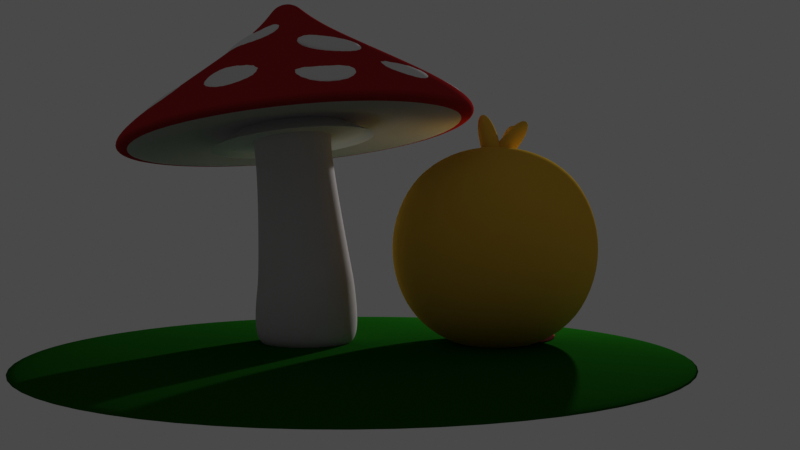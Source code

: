 # Source: Billy_and_Mushrooms.blend  (saved by Blender 3.6.11; exported with 4.5.12 LTS)
import bpy
from mathutils import Matrix  # noqa: F401  (used for matrix-valued properties, if any)

bpy.ops.wm.read_factory_settings(use_empty=True)
scene = bpy.context.scene
scene.name = 'Scene'

# ---- collections
col_collection = bpy.data.collections.new('Collection'); scene.collection.children.link(col_collection)
col_billy = bpy.data.collections.new('Billy'); scene.collection.children.link(col_billy)
col_mushroom = bpy.data.collections.new('Mushroom'); scene.collection.children.link(col_mushroom)
col_grass = bpy.data.collections.new('Grass'); scene.collection.children.link(col_grass)

# ---- materials (node trees are filled in below, after node groups)
mat_body_character = bpy.data.materials.new('body_character')
mat_body_character.diffuse_color = (0.8, 0.4883, 0.0536, 1.0)
mat_eyeball = bpy.data.materials.new('EYEball ')
mat_eyeball.diffuse_color = (1.0, 1.0, 1.0, 1.0)
mat_pupil = bpy.data.materials.new('PUpil')
mat_pupil.diffuse_color = (0.02365, 0.02365, 0.02365, 1.0)
mat_beak = bpy.data.materials.new('beak')
mat_beak.diffuse_color = (0.8, 0.3802, 0.04761, 1.0)
mat_foot_001 = bpy.data.materials.new('foot.001')
mat_foot_001.diffuse_color = (0.8, 0.1304, 0.1648, 1.0)
mat_feet = bpy.data.materials.new('Feet')
mat_feet.diffuse_color = (0.5926, 0.5678, 0.5863, 1.0)
mat_headhat = bpy.data.materials.new('headhat')
mat_headhat.diffuse_color = (0.448, 0.02393, 0.0263, 1.0)
mat_point = bpy.data.materials.new('Point')
mat_001 = bpy.data.materials.new('Материал.001')
mat_001.diffuse_color = (0.008496, 0.09084, 0.005402, 1.0)

# ---- material node trees

# ---- world
world_world = bpy.data.worlds.new('World'); scene.world = world_world
world_world.use_nodes = True; world_world.node_tree.nodes.clear()
_N = world_world.node_tree.nodes; _L = world_world.node_tree.links
n0 = _N.new('ShaderNodeOutputWorld'); n0.name = 'World Output'; n0.location = (300, 300)
n1 = _N.new('ShaderNodeBackground'); n1.name = 'Background'; n1.location = (10, 300)
n1.inputs[0].default_value = (0.05088, 0.05088, 0.05088, 1.0)
_L.new(n1.outputs[0], n0.inputs[0])
n0.is_active_output = True
world_world.color = (0.05088, 0.05088, 0.05088)
world_world.use_sun_shadow = False
world_world.sun_shadow_jitter_overblur = 0.0

# ---- cameras
cam_camera = bpy.data.cameras.new('Camera')
cam_camera.clip_end = 100.0
cam_camera.ortho_scale = 7.314

# ---- lights
light_light = bpy.data.lights.new('Light', 'POINT')
light_light.transmission_factor = 0.0
light_light.energy = 1000.0
light_light.shadow_soft_size = 0.1
light_light.shadow_maximum_resolution = 0.006
light_light.use_absolute_resolution = True

# ---- meshes
me_x = bpy.data.meshes.new('Куб')
me_x.from_pydata([(-1.0, -1.0, -1.0), (-1.0, -1.0, 1.0), (-1.0, 1.0, -1.0), (-1.0, 1.0, 1.0), (1.0, -1.0, -1.0), (1.0, -1.0, 1.0), (1.0, 1.0, -1.0), (1.0, 1.0, 1.0)], [], [(0, 1, 3, 2), (2, 3, 7, 6), (6, 7, 5, 4), (4, 5, 1, 0), (2, 6, 4, 0), (7, 3, 1, 5)])
me_x.polygons.foreach_set('use_smooth', [True] * 6)
_uv = me_x.uv_layers.new(name='UVКарта')
_uv.uv.foreach_set('vector', [0.375, 0.0, 0.625, 0.0, 0.625, 0.25, 0.375, 0.25, 0.375, 0.25, 0.625, 0.25, 0.625, 0.5, 0.375, 0.5, 0.375, 0.5, 0.625, 0.5, 0.625, 0.75, 0.375, 0.75, 0.375, 0.75, 0.625, 0.75, 0.625, 1.0, 0.375, 1.0, 0.125, 0.5, 0.375, 0.5, 0.375, 0.75, 0.125, 0.75, 0.625, 0.5, 0.875, 0.5, 0.875, 0.75, 0.625, 0.75])
me_x.materials.append(mat_body_character)
me_x.update()
me_eyes = bpy.data.meshes.new('Eyes')
me_eyes.from_pydata([(0.0, 0.2956, 0.1225), (0.0, 0.32, 0.0), (0.0, 0.2956, -0.1225), (0.0, 0.1225, -0.2956), (0.04686, 0.1131, 0.2956), (0.08659, 0.2091, 0.2263), (0.1131, 0.2731, 0.1225), (0.1225, 0.2956, 0.0), (0.1131, 0.2731, -0.1225), (0.08659, 0.2091, -0.2263), (0.04686, 0.1131, -0.2956), (0.08659, 0.08659, 0.2956), (0.16, 0.16, 0.2263), (0.2091, 0.2091, 0.1225), (0.2263, 0.2263, 0.0), (0.2091, 0.2091, -0.1225), (0.16, 0.16, -0.2263), (0.08659, 0.08659, -0.2956), (0.1131, 0.04686, 0.2956), (0.2091, 0.08659, 0.2263), (0.2731, 0.1131, 0.1225), (0.2956, 0.1225, 0.0), (0.2731, 0.1131, -0.1225), (0.2091, 0.08659, -0.2263), (0.1131, 0.04686, -0.2956), (0.1225, -3.725e-09, 0.2956), (0.2263, -2.98e-08, 0.2263), (0.2956, -2.235e-08, 0.1225), (0.32, -2.98e-08, 0.0), (0.2956, -2.235e-08, -0.1225), (0.2263, -2.98e-08, -0.2263), (0.1225, -3.725e-09, -0.2956), (0.1131, -0.04686, 0.2956), (0.2091, -0.08659, 0.2263), (0.2731, -0.1131, 0.1225), (0.2956, -0.1225, 0.0), (0.2731, -0.1131, -0.1225), (0.2091, -0.08659, -0.2263), (0.1131, -0.04686, -0.2956), (0.08659, -0.08659, 0.2956), (0.16, -0.16, 0.2263), (0.2091, -0.2091, 0.1225), (0.2263, -0.2263, 0.0), (0.2091, -0.2091, -0.1225), (0.16, -0.16, -0.2263), (0.08659, -0.08659, -0.2956), (0.04686, -0.1131, 0.2956), (0.08659, -0.2091, 0.2263), (0.1131, -0.2731, 0.1225), (0.1225, -0.2956, 0.0), (0.1131, -0.2731, -0.1225), (0.08659, -0.2091, -0.2263), (0.04686, -0.1131, -0.2956), (-1.863e-08, -0.1225, 0.2956), (-5.96e-08, -0.2263, 0.2263), (-5.215e-08, -0.2956, 0.1225), (-6.706e-08, -0.32, 0.0), (-5.215e-08, -0.2956, -0.1225), (-5.96e-08, -0.2263, -0.2263), (-1.863e-08, -0.1225, -0.2956), (0.0, 0.0, -0.32), (0.0, 0.0, 0.32), (-0.04686, -0.1131, 0.2956), (-0.08659, -0.209, 0.2263), (-0.1131, -0.2731, 0.1225), (-0.1225, -0.2956, 0.0), (-0.1131, -0.2731, -0.1225), (-0.08659, -0.209, -0.2263), (-0.04686, -0.1131, -0.2956), (-0.08659, -0.08659, 0.2956), (-0.16, -0.16, 0.2263), (-0.2091, -0.2091, 0.1225), (-0.2263, -0.2263, 0.0), (-0.2091, -0.2091, -0.1225), (-0.16, -0.16, -0.2263), (-0.08659, -0.08659, -0.2956), (-0.1131, -0.04686, 0.2956), (-0.2091, -0.08659, 0.2263), (-0.2731, -0.1131, 0.1225), (-0.2956, -0.1225, 0.0), (-0.2731, -0.1131, -0.1225), (-0.2091, -0.08659, -0.2263), (-0.1131, -0.04686, -0.2956), (-0.1225, 2.98e-08, 0.2956), (-0.2263, 9.686e-08, 0.2263), (-0.2956, 8.941e-08, 0.1225), (-0.32, 9.686e-08, 0.0), (-0.2956, 8.941e-08, -0.1225), (-0.2263, 9.686e-08, -0.2263), (-0.1225, 2.98e-08, -0.2956), (-0.1131, 0.04686, 0.2956), (-0.209, 0.08659, 0.2263), (-0.2731, 0.1131, 0.1225), (-0.2956, 0.1225, 0.0), (-0.2731, 0.1131, -0.1225), (-0.209, 0.08659, -0.2263), (-0.1131, 0.04686, -0.2956), (-0.08659, 0.08659, 0.2956), (-0.16, 0.16, 0.2263), (-0.2091, 0.2091, 0.1225), (-0.2263, 0.2263, 0.0), (-0.2091, 0.2091, -0.1225), (-0.16, 0.16, -0.2263), (-0.08659, 0.08659, -0.2956), (-0.04686, 0.1131, 0.2956), (-0.08659, 0.209, 0.2263), (-0.1131, 0.2731, 0.1225), (-0.1225, 0.2956, 0.0), (-0.1131, 0.2731, -0.1225), (-0.08659, 0.209, -0.2263), (-0.04686, 0.1131, -0.2956), (3.725e-08, 0.1225, 0.2956), (1.118e-07, 0.2263, 0.2263), (1.118e-07, 0.2263, -0.2263)], [], [(112, 111, 4, 5), (3, 113, 9, 10), (2, 1, 7, 8), (0, 112, 5, 6), (111, 61, 4), (60, 3, 10), (113, 2, 8, 9), (1, 0, 6, 7), (8, 7, 14, 15), (6, 5, 12, 13), (4, 61, 11), (60, 10, 17), (9, 8, 15, 16), (7, 6, 13, 14), (5, 4, 11, 12), (10, 9, 16, 17), (60, 17, 24), (16, 15, 22, 23), (14, 13, 20, 21), (12, 11, 18, 19), (17, 16, 23, 24), (15, 14, 21, 22), (13, 12, 19, 20), (11, 61, 18), (21, 20, 27, 28), (19, 18, 25, 26), (24, 23, 30, 31), (22, 21, 28, 29), (20, 19, 26, 27), (18, 61, 25), (60, 24, 31), (23, 22, 29, 30), (31, 30, 37, 38), (29, 28, 35, 36), (27, 26, 33, 34), (25, 61, 32), (60, 31, 38), (30, 29, 36, 37), (28, 27, 34, 35), (26, 25, 32, 33), (34, 33, 40, 41), (32, 61, 39), (60, 38, 45), (37, 36, 43, 44), (35, 34, 41, 42), (33, 32, 39, 40), (38, 37, 44, 45), (36, 35, 42, 43), (60, 45, 52), (44, 43, 50, 51), (42, 41, 48, 49), (40, 39, 46, 47), (45, 44, 51, 52), (43, 42, 49, 50), (41, 40, 47, 48), (39, 61, 46), (47, 46, 53, 54), (52, 51, 58, 59), (50, 49, 56, 57), (48, 47, 54, 55), (46, 61, 53), (60, 52, 59), (51, 50, 57, 58), (49, 48, 55, 56), (59, 58, 67, 68), (57, 56, 65, 66), (55, 54, 63, 64), (53, 61, 62), (60, 59, 68), (58, 57, 66, 67), (56, 55, 64, 65), (54, 53, 62, 63), (62, 61, 69), (60, 68, 75), (67, 66, 73, 74), (65, 64, 71, 72), (63, 62, 69, 70), (68, 67, 74, 75), (66, 65, 72, 73), (64, 63, 70, 71), (74, 73, 80, 81), (72, 71, 78, 79), (70, 69, 76, 77), (75, 74, 81, 82), (73, 72, 79, 80), (71, 70, 77, 78), (69, 61, 76), (60, 75, 82), (82, 81, 88, 89), (80, 79, 86, 87), (78, 77, 84, 85), (76, 61, 83), (60, 82, 89), (81, 80, 87, 88), (79, 78, 85, 86), (77, 76, 83, 84), (87, 86, 93, 94), (85, 84, 91, 92), (83, 61, 90), (60, 89, 96), (88, 87, 94, 95), (86, 85, 92, 93), (84, 83, 90, 91), (89, 88, 95, 96), (60, 96, 103), (95, 94, 101, 102), (93, 92, 99, 100), (91, 90, 97, 98), (96, 95, 102, 103), (94, 93, 100, 101), (92, 91, 98, 99), (90, 61, 97), (100, 99, 106, 107), (98, 97, 104, 105), (103, 102, 109, 110), (101, 100, 107, 108), (99, 98, 105, 106), (97, 61, 104), (60, 103, 110), (102, 101, 108, 109), (110, 109, 113, 3), (108, 107, 1, 2), (106, 105, 112, 0), (104, 61, 111), (60, 110, 3), (109, 108, 2, 113), (107, 106, 0, 1), (105, 104, 111, 112)])
me_eyes.polygons.foreach_set('use_smooth', [True] * 128)
me_eyes.polygons.foreach_set('material_index', [0, 0, 0, 0, 0, 1, 0, 0, 0, 0, 0, 1, 0, 0, 0, 0, 1, 0, 0, 0, 0, 0, 0, 0, 0, 0, 0, 0, 0, 0, 1, 0, 0, 0, 0, 0, 1, 0, 0, 0, 0, 0, 1, 0, 0, 0, 0, 0, 1, 0, 0, 0, 0, 0, 0, 0, 0, 0, 0, 0, 0, 1, 0, 0, 0, 0, 0, 0, 1, 0, 0, 0, 0, 1, 0, 0, 0, 0, 0, 0, 0, 0, 0, 0, 0, 0, 0, 1, 0, 0, 0, 0, 1, 0, 0, 0, 0, 0, 0, 1, 0, 0, 0, 0, 1, 0, 0, 0, 0, 0, 0, 0, 0, 0, 0, 0, 0, 0, 1, 0, 0, 0, 0, 0, 1, 0, 0, 0])
_uv = me_eyes.uv_layers.new(name='UVКарта')
_uv.uv.foreach_set('vector', [0.75, 0.75, 0.75, 0.875, 0.6875, 0.875, 0.6875, 0.75, 0.75, 0.125, 0.75, 0.25, 0.6875, 0.25, 0.6875, 0.125, 0.75, 0.375, 0.75, 0.5, 0.6875, 0.5, 0.6875, 0.375, 0.75, 0.625, 0.75, 0.75, 0.6875, 0.75, 0.6875, 0.625, 0.75, 0.875, 0.7188, 1.0, 0.6875, 0.875, 0.7188, 0.0, 0.75, 0.125, 0.6875, 0.125, 0.75, 0.25, 0.75, 0.375, 0.6875, 0.375, 0.6875, 0.25, 0.75, 0.5, 0.75, 0.625, 0.6875, 0.625, 0.6875, 0.5, 0.6875, 0.375, 0.6875, 0.5, 0.625, 0.5, 0.625, 0.375, 0.6875, 0.625, 0.6875, 0.75, 0.625, 0.75, 0.625, 0.625, 0.6875, 0.875, 0.6562, 1.0, 0.625, 0.875, 0.6562, 0.0, 0.6875, 0.125, 0.625, 0.125, 0.6875, 0.25, 0.6875, 0.375, 0.625, 0.375, 0.625, 0.25, 0.6875, 0.5, 0.6875, 0.625, 0.625, 0.625, 0.625, 0.5, 0.6875, 0.75, 0.6875, 0.875, 0.625, 0.875, 0.625, 0.75, 0.6875, 0.125, 0.6875, 0.25, 0.625, 0.25, 0.625, 0.125, 0.5938, 0.0, 0.625, 0.125, 0.5625, 0.125, 0.625, 0.25, 0.625, 0.375, 0.5625, 0.375, 0.5625, 0.25, 0.625, 0.5, 0.625, 0.625, 0.5625, 0.625, 0.5625, 0.5, 0.625, 0.75, 0.625, 0.875, 0.5625, 0.875, 0.5625, 0.75, 0.625, 0.125, 0.625, 0.25, 0.5625, 0.25, 0.5625, 0.125, 0.625, 0.375, 0.625, 0.5, 0.5625, 0.5, 0.5625, 0.375, 0.625, 0.625, 0.625, 0.75, 0.5625, 0.75, 0.5625, 0.625, 0.625, 0.875, 0.5938, 1.0, 0.5625, 0.875, 0.5625, 0.5, 0.5625, 0.625, 0.5, 0.625, 0.5, 0.5, 0.5625, 0.75, 0.5625, 0.875, 0.5, 0.875, 0.5, 0.75, 0.5625, 0.125, 0.5625, 0.25, 0.5, 0.25, 0.5, 0.125, 0.5625, 0.375, 0.5625, 0.5, 0.5, 0.5, 0.5, 0.375, 0.5625, 0.625, 0.5625, 0.75, 0.5, 0.75, 0.5, 0.625, 0.5625, 0.875, 0.5312, 1.0, 0.5, 0.875, 0.5312, 0.0, 0.5625, 0.125, 0.5, 0.125, 0.5625, 0.25, 0.5625, 0.375, 0.5, 0.375, 0.5, 0.25, 0.5, 0.125, 0.5, 0.25, 0.4375, 0.25, 0.4375, 0.125, 0.5, 0.375, 0.5, 0.5, 0.4375, 0.5, 0.4375, 0.375, 0.5, 0.625, 0.5, 0.75, 0.4375, 0.75, 0.4375, 0.625, 0.5, 0.875, 0.4688, 1.0, 0.4375, 0.875, 0.4688, 0.0, 0.5, 0.125, 0.4375, 0.125, 0.5, 0.25, 0.5, 0.375, 0.4375, 0.375, 0.4375, 0.25, 0.5, 0.5, 0.5, 0.625, 0.4375, 0.625, 0.4375, 0.5, 0.5, 0.75, 0.5, 0.875, 0.4375, 0.875, 0.4375, 0.75, 0.4375, 0.625, 0.4375, 0.75, 0.375, 0.75, 0.375, 0.625, 0.4375, 0.875, 0.4062, 1.0, 0.375, 0.875, 0.4062, 0.0, 0.4375, 0.125, 0.375, 0.125, 0.4375, 0.25, 0.4375, 0.375, 0.375, 0.375, 0.375, 0.25, 0.4375, 0.5, 0.4375, 0.625, 0.375, 0.625, 0.375, 0.5, 0.4375, 0.75, 0.4375, 0.875, 0.375, 0.875, 0.375, 0.75, 0.4375, 0.125, 0.4375, 0.25, 0.375, 0.25, 0.375, 0.125, 0.4375, 0.375, 0.4375, 0.5, 0.375, 0.5, 0.375, 0.375, 0.3438, 0.0, 0.375, 0.125, 0.3125, 0.125, 0.375, 0.25, 0.375, 0.375, 0.3125, 0.375, 0.3125, 0.25, 0.375, 0.5, 0.375, 0.625, 0.3125, 0.625, 0.3125, 0.5, 0.375, 0.75, 0.375, 0.875, 0.3125, 0.875, 0.3125, 0.75, 0.375, 0.125, 0.375, 0.25, 0.3125, 0.25, 0.3125, 0.125, 0.375, 0.375, 0.375, 0.5, 0.3125, 0.5, 0.3125, 0.375, 0.375, 0.625, 0.375, 0.75, 0.3125, 0.75, 0.3125, 0.625, 0.375, 0.875, 0.3438, 1.0, 0.3125, 0.875, 0.3125, 0.75, 0.3125, 0.875, 0.25, 0.875, 0.25, 0.75, 0.3125, 0.125, 0.3125, 0.25, 0.25, 0.25, 0.25, 0.125, 0.3125, 0.375, 0.3125, 0.5, 0.25, 0.5, 0.25, 0.375, 0.3125, 0.625, 0.3125, 0.75, 0.25, 0.75, 0.25, 0.625, 0.3125, 0.875, 0.2812, 1.0, 0.25, 0.875, 0.2812, 0.0, 0.3125, 0.125, 0.25, 0.125, 0.3125, 0.25, 0.3125, 0.375, 0.25, 0.375, 0.25, 0.25, 0.3125, 0.5, 0.3125, 0.625, 0.25, 0.625, 0.25, 0.5, 0.25, 0.125, 0.25, 0.25, 0.1875, 0.25, 0.1875, 0.125, 0.25, 0.375, 0.25, 0.5, 0.1875, 0.5, 0.1875, 0.375, 0.25, 0.625, 0.25, 0.75, 0.1875, 0.75, 0.1875, 0.625, 0.25, 0.875, 0.2188, 1.0, 0.1875, 0.875, 0.2188, 0.0, 0.25, 0.125, 0.1875, 0.125, 0.25, 0.25, 0.25, 0.375, 0.1875, 0.375, 0.1875, 0.25, 0.25, 0.5, 0.25, 0.625, 0.1875, 0.625, 0.1875, 0.5, 0.25, 0.75, 0.25, 0.875, 0.1875, 0.875, 0.1875, 0.75, 0.1875, 0.875, 0.1562, 1.0, 0.125, 0.875, 0.1562, 0.0, 0.1875, 0.125, 0.125, 0.125, 0.1875, 0.25, 0.1875, 0.375, 0.125, 0.375, 0.125, 0.25, 0.1875, 0.5, 0.1875, 0.625, 0.125, 0.625, 0.125, 0.5, 0.1875, 0.75, 0.1875, 0.875, 0.125, 0.875, 0.125, 0.75, 0.1875, 0.125, 0.1875, 0.25, 0.125, 0.25, 0.125, 0.125, 0.1875, 0.375, 0.1875, 0.5, 0.125, 0.5, 0.125, 0.375, 0.1875, 0.625, 0.1875, 0.75, 0.125, 0.75, 0.125, 0.625, 0.125, 0.25, 0.125, 0.375, 0.0625, 0.375, 0.0625, 0.25, 0.125, 0.5, 0.125, 0.625, 0.0625, 0.625, 0.0625, 0.5, 0.125, 0.75, 0.125, 0.875, 0.0625, 0.875, 0.0625, 0.75, 0.125, 0.125, 0.125, 0.25, 0.0625, 0.25, 0.0625, 0.125, 0.125, 0.375, 0.125, 0.5, 0.0625, 0.5, 0.0625, 0.375, 0.125, 0.625, 0.125, 0.75, 0.0625, 0.75, 0.0625, 0.625, 0.125, 0.875, 0.09375, 1.0, 0.0625, 0.875, 0.09375, 0.0, 0.125, 0.125, 0.0625, 0.125, 0.0625, 0.125, 0.0625, 0.25, 0.0, 0.25, 0.0, 0.125, 0.0625, 0.375, 0.0625, 0.5, 0.0, 0.5, 0.0, 0.375, 0.0625, 0.625, 0.0625, 0.75, 0.0, 0.75, 0.0, 0.625, 0.0625, 0.875, 0.03125, 1.0, 0.0, 0.875, 0.03125, 0.0, 0.0625, 0.125, 0.0, 0.125, 0.0625, 0.25, 0.0625, 0.375, 0.0, 0.375, 0.0, 0.25, 0.0625, 0.5, 0.0625, 0.625, 0.0, 0.625, 0.0, 0.5, 0.0625, 0.75, 0.0625, 0.875, 0.0, 0.875, 0.0, 0.75, 1.0, 0.375, 1.0, 0.5, 0.9375, 0.5, 0.9375, 0.375, 1.0, 0.625, 1.0, 0.75, 0.9375, 0.75, 0.9375, 0.625, 1.0, 0.875, 0.9687, 1.0, 0.9375, 0.875, 0.9687, 0.0, 1.0, 0.125, 0.9375, 0.125, 1.0, 0.25, 1.0, 0.375, 0.9375, 0.375, 0.9375, 0.25, 1.0, 0.5, 1.0, 0.625, 0.9375, 0.625, 0.9375, 0.5, 1.0, 0.75, 1.0, 0.875, 0.9375, 0.875, 0.9375, 0.75, 1.0, 0.125, 1.0, 0.25, 0.9375, 0.25, 0.9375, 0.125, 0.9062, 0.0, 0.9375, 0.125, 0.875, 0.125, 0.9375, 0.25, 0.9375, 0.375, 0.875, 0.375, 0.875, 0.25, 0.9375, 0.5, 0.9375, 0.625, 0.875, 0.625, 0.875, 0.5, 0.9375, 0.75, 0.9375, 0.875, 0.875, 0.875, 0.875, 0.75, 0.9375, 0.125, 0.9375, 0.25, 0.875, 0.25, 0.875, 0.125, 0.9375, 0.375, 0.9375, 0.5, 0.875, 0.5, 0.875, 0.375, 0.9375, 0.625, 0.9375, 0.75, 0.875, 0.75, 0.875, 0.625, 0.9375, 0.875, 0.9062, 1.0, 0.875, 0.875, 0.875, 0.5, 0.875, 0.625, 0.8125, 0.625, 0.8125, 0.5, 0.875, 0.75, 0.875, 0.875, 0.8125, 0.875, 0.8125, 0.75, 0.875, 0.125, 0.875, 0.25, 0.8125, 0.25, 0.8125, 0.125, 0.875, 0.375, 0.875, 0.5, 0.8125, 0.5, 0.8125, 0.375, 0.875, 0.625, 0.875, 0.75, 0.8125, 0.75, 0.8125, 0.625, 0.875, 0.875, 0.8437, 1.0, 0.8125, 0.875, 0.8437, 0.0, 0.875, 0.125, 0.8125, 0.125, 0.875, 0.25, 0.875, 0.375, 0.8125, 0.375, 0.8125, 0.25, 0.8125, 0.125, 0.8125, 0.25, 0.75, 0.25, 0.75, 0.125, 0.8125, 0.375, 0.8125, 0.5, 0.75, 0.5, 0.75, 0.375, 0.8125, 0.625, 0.8125, 0.75, 0.75, 0.75, 0.75, 0.625, 0.8125, 0.875, 0.7812, 1.0, 0.75, 0.875, 0.7812, 0.0, 0.8125, 0.125, 0.75, 0.125, 0.8125, 0.25, 0.8125, 0.375, 0.75, 0.375, 0.75, 0.25, 0.8125, 0.5, 0.8125, 0.625, 0.75, 0.625, 0.75, 0.5, 0.8125, 0.75, 0.8125, 0.875, 0.75, 0.875, 0.75, 0.75])
me_eyes.materials.append(mat_eyeball)
me_eyes.materials.append(mat_pupil)
me_eyes.update()
me_001 = bpy.data.meshes.new('Куб.001')
me_001.from_pydata([(-1.0, -1.0, -1.0), (-1.0, -1.0, 1.0), (-1.0, 1.0, -1.0), (-1.0, 1.0, 1.0), (1.0, -1.0, -1.0), (1.0, -1.0, 1.0), (1.0, 1.0, -1.0), (1.0, 1.0, 1.0)], [], [(0, 1, 3, 2), (2, 3, 7, 6), (6, 7, 5, 4), (4, 5, 1, 0), (2, 6, 4, 0), (7, 3, 1, 5)])
me_001.polygons.foreach_set('use_smooth', [True] * 6)
_uv = me_001.uv_layers.new(name='UVКарта')
_uv.uv.foreach_set('vector', [0.375, 0.0, 0.625, 0.0, 0.625, 0.25, 0.375, 0.25, 0.375, 0.25, 0.625, 0.25, 0.625, 0.5, 0.375, 0.5, 0.375, 0.5, 0.625, 0.5, 0.625, 0.75, 0.375, 0.75, 0.375, 0.75, 0.625, 0.75, 0.625, 1.0, 0.375, 1.0, 0.125, 0.5, 0.375, 0.5, 0.375, 0.75, 0.125, 0.75, 0.625, 0.5, 0.875, 0.5, 0.875, 0.75, 0.625, 0.75])
me_001.materials.append(mat_beak)
me_001.update()
me_002 = bpy.data.meshes.new('Куб.002')
me_002.from_pydata([(-1.037, -1.061, -0.9019), (-1.062, -1.082, 0.8604), (-1.0, 1.0, -1.0), (-1.0, 1.0, 1.0), (1.0, -1.0, -1.0), (1.023, -1.024, 0.953), (1.015, 0.9873, -0.9401), (1.0, 1.0, 1.0)], [], [(0, 1, 3, 2), (2, 3, 7, 6), (6, 7, 5, 4), (4, 5, 1, 0), (2, 6, 4, 0), (7, 3, 1, 5)])
me_002.polygons.foreach_set('use_smooth', [True] * 6)
_uv = me_002.uv_layers.new(name='UVКарта')
_uv.uv.foreach_set('vector', [0.375, 0.0, 0.625, 0.0, 0.625, 0.25, 0.375, 0.25, 0.375, 0.25, 0.625, 0.25, 0.625, 0.5, 0.375, 0.5, 0.375, 0.5, 0.625, 0.5, 0.625, 0.75, 0.375, 0.75, 0.375, 0.75, 0.625, 0.75, 0.625, 1.0, 0.375, 1.0, 0.125, 0.5, 0.375, 0.5, 0.375, 0.75, 0.125, 0.75, 0.625, 0.5, 0.875, 0.5, 0.875, 0.75, 0.625, 0.75])
me_002.materials.append(mat_foot_001)
me_002.materials.append(None)
me_002.update()
me_004 = bpy.data.meshes.new('Куб.004')
me_004.from_pydata([(-1.0, -1.0, -1.0), (-1.0, -1.0, 1.0), (-1.0, 1.0, -1.0), (-1.0, 1.0, 1.0), (1.0, -1.0, -1.0), (1.0, -1.0, 1.0), (1.0, 1.0, -1.0), (1.0, 1.0, 1.0)], [], [(0, 1, 3, 2), (2, 3, 7, 6), (6, 7, 5, 4), (4, 5, 1, 0), (2, 6, 4, 0), (7, 3, 1, 5)])
me_004.polygons.foreach_set('use_smooth', [True] * 6)
_uv = me_004.uv_layers.new(name='UVКарта')
_uv.uv.foreach_set('vector', [0.375, 0.0, 0.625, 0.0, 0.625, 0.25, 0.375, 0.25, 0.375, 0.25, 0.625, 0.25, 0.625, 0.5, 0.375, 0.5, 0.375, 0.5, 0.625, 0.5, 0.625, 0.75, 0.375, 0.75, 0.375, 0.75, 0.625, 0.75, 0.625, 1.0, 0.375, 1.0, 0.125, 0.5, 0.375, 0.5, 0.375, 0.75, 0.125, 0.75, 0.625, 0.5, 0.875, 0.5, 0.875, 0.75, 0.625, 0.75])
me_004.materials.append(mat_body_character)
me_004.update()
me_006 = bpy.data.meshes.new('Куб.006')
me_006.from_pydata([(-1.0, -1.0, -1.0), (-1.0, -1.0, 1.0), (-1.0, 1.0, -1.0), (-1.0, 1.0, 1.0), (1.0, -1.0, -1.0), (1.0, -1.0, 1.0), (1.0, 1.0, -1.0), (1.0, 1.0, 1.0)], [], [(0, 1, 3, 2), (2, 3, 7, 6), (6, 7, 5, 4), (4, 5, 1, 0), (2, 6, 4, 0), (7, 3, 1, 5)])
me_006.polygons.foreach_set('use_smooth', [True] * 6)
_uv = me_006.uv_layers.new(name='UVКарта')
_uv.uv.foreach_set('vector', [0.375, 0.0, 0.625, 0.0, 0.625, 0.25, 0.375, 0.25, 0.375, 0.25, 0.625, 0.25, 0.625, 0.5, 0.375, 0.5, 0.375, 0.5, 0.625, 0.5, 0.625, 0.75, 0.375, 0.75, 0.375, 0.75, 0.625, 0.75, 0.625, 1.0, 0.375, 1.0, 0.125, 0.5, 0.375, 0.5, 0.375, 0.75, 0.125, 0.75, 0.625, 0.5, 0.875, 0.5, 0.875, 0.75, 0.625, 0.75])
me_006.materials.append(mat_body_character)
me_006.update()
me_007 = bpy.data.meshes.new('Куб.007')
me_007.from_pydata([(-1.0, -1.0, -1.0), (-1.0, -1.0, 1.0), (-1.0, 1.0, -1.0), (-1.0, 1.0, 1.0), (1.0, -1.0, -1.0), (1.0, -1.0, 1.0), (1.0, 1.0, -1.0), (1.0, 1.0, 1.0)], [], [(0, 1, 3, 2), (2, 3, 7, 6), (6, 7, 5, 4), (4, 5, 1, 0), (2, 6, 4, 0), (7, 3, 1, 5)])
me_007.polygons.foreach_set('use_smooth', [True] * 6)
_uv = me_007.uv_layers.new(name='UVКарта')
_uv.uv.foreach_set('vector', [0.375, 0.0, 0.625, 0.0, 0.625, 0.25, 0.375, 0.25, 0.375, 0.25, 0.625, 0.25, 0.625, 0.5, 0.375, 0.5, 0.375, 0.5, 0.625, 0.5, 0.625, 0.75, 0.375, 0.75, 0.375, 0.75, 0.625, 0.75, 0.625, 1.0, 0.375, 1.0, 0.125, 0.5, 0.375, 0.5, 0.375, 0.75, 0.125, 0.75, 0.625, 0.5, 0.875, 0.5, 0.875, 0.75, 0.625, 0.75])
me_007.materials.append(mat_body_character)
me_007.update()
me_001_1 = bpy.data.meshes.new('Окружность.001')
me_001_1.from_pydata([(0.0001741, 0.3545, 0.001016), (-0.3068, 0.1773, 0.001016), (-0.3068, -0.1772, 0.001016), (0.0001741, -0.3545, 0.001016), (0.3072, -0.1772, 0.001016), (0.3072, 0.1773, 0.001016), (-0.4707, 0.2743, 0.02917), (0.003762, 0.5465, 0.03529), (-0.4718, -0.2718, 0.02833), (0.001718, -0.5458, 0.03361), (0.4231, -0.2736, 0.03973), (0.4225, 0.2725, 0.04057), (-0.4006, 0.2558, 0.5758), (0.01671, 0.4816, 0.4993), (-0.419, -0.2257, 0.5745), (-0.01887, -0.4814, 0.4968), (0.4668, -0.2556, 0.4203), (0.4565, 0.2259, 0.4216), (-0.356, 0.2378, 0.5976), (0.03732, 0.4527, 0.5508), (-0.4529, -0.2126, 0.608), (0.03955, -0.4482, 0.5589), (0.4057, -0.2333, 0.497), (0.4182, 0.2172, 0.5005), (-0.1225, 0.1747, 1.784), (0.1871, 0.3438, 1.747), (-0.1476, -0.1799, 1.766), (0.2401, -0.3653, 1.727), (0.477, -0.1961, 1.704), (0.4868, 0.1584, 1.707), (-0.1729, 0.2355, 1.928), (0.2302, 0.4556, 1.878), (-0.1857, -0.2264, 1.926), (0.2045, -0.4681, 1.873), (0.6076, -0.2479, 1.822), (0.6205, 0.2139, 1.825), (-1.504, 0.9631, 1.927), (0.2221, 1.905, 1.662), (-1.554, -1.004, 1.911), (0.1224, -2.029, 1.629), (1.849, -1.086, 1.364), (1.899, 0.8808, 1.381), (-1.303, 0.8509, 2.193), (0.232, 1.702, 1.907), (-1.339, -0.9121, 2.183), (0.198, -1.753, 1.908), (1.578, -0.892, 1.681), (1.679, 0.7184, 1.652), (0.05479, 0.07111, 2.701), (0.2992, 0.1963, 2.65), (0.04829, -0.1894, 2.7), (0.3077, -0.3477, 2.625), (0.5813, -0.2196, 2.539), (0.5841, 0.04888, 2.558), (0.2314, -0.00433, 2.897), (0.3432, 0.05293, 2.874), (0.2284, -0.1235, 2.897), (0.3372, -0.1853, 2.873), (0.449, -0.1281, 2.85), (0.452, -0.008939, 2.85), (-0.3464, 0.2, 0.01513), (0.0, 0.4, 0.01513), (-0.3464, -0.2, 0.01513), (0.0, -0.4, 0.01513), (0.3464, -0.2, 0.01513), (0.3464, 0.2, 0.01513)], [], [(0, 5, 65, 61), (10, 11, 17, 16), (3, 4, 10, 9), (1, 2, 8, 6), (4, 5, 11, 10), (2, 3, 9, 8), (0, 1, 6, 7), (5, 0, 7, 11), (17, 13, 19, 23), (8, 9, 15, 14), (7, 6, 12, 13), (11, 7, 13, 17), (9, 10, 16, 15), (6, 8, 14, 12), (22, 23, 29, 28), (15, 16, 22, 21), (12, 14, 20, 18), (16, 17, 23, 22), (14, 15, 21, 20), (13, 12, 18, 19), (28, 29, 35, 34), (20, 21, 27, 26), (19, 18, 24, 25), (23, 19, 25, 29), (21, 22, 28, 27), (18, 20, 26, 24), (33, 34, 40, 39), (26, 27, 33, 32), (25, 24, 30, 31), (29, 25, 31, 35), (27, 28, 34, 33), (24, 26, 32, 30), (38, 39, 45, 44), (30, 32, 38, 36), (34, 35, 41, 40), (32, 33, 39, 38), (31, 30, 36, 37), (35, 31, 37, 41), (42, 44, 50, 48), (37, 36, 42, 43), (41, 37, 43, 47), (39, 40, 46, 45), (36, 38, 44, 42), (40, 41, 47, 46), (52, 53, 59, 58), (46, 47, 53, 52), (44, 45, 51, 50), (43, 42, 48, 49), (47, 43, 49, 53), (45, 46, 52, 51), (54, 56, 57, 58, 59, 55), (50, 51, 57, 56), (49, 48, 54, 55), (53, 49, 55, 59), (51, 52, 58, 57), (48, 50, 56, 54), (60, 61, 65, 64, 63, 62), (4, 3, 63, 64), (2, 1, 60, 62), (5, 4, 64, 65), (3, 2, 62, 63), (1, 0, 61, 60)])
me_001_1.polygons.foreach_set('use_smooth', [True] * 62)
me_001_1.polygons.foreach_set('material_index', [0, 0, 0, 0, 0, 0, 0, 0, 0, 0, 0, 0, 0, 0, 0, 0, 0, 0, 0, 0, 0, 0, 0, 0, 0, 0, 0, 0, 0, 0, 0, 0, 1, 0, 0, 0, 0, 0, 1, 1, 1, 1, 1, 1, 1, 1, 1, 1, 1, 1, 1, 1, 1, 1, 1, 1, 0, 0, 0, 0, 0, 0])
_uv = me_001_1.uv_layers.new(name='UVКарта')
_uv.uv.foreach_set('vector', [0.0, 0.0, 0.0, 0.0, 0.0, 0.0, 0.0, 0.0, 0.0, 0.0, 0.0, 0.0, 0.0, 0.0, 0.0, 0.0, 0.0, 0.0, 0.0, 0.0, 0.0, 0.0, 0.0, 0.0, 0.0, 0.0, 0.0, 0.0, 0.0, 0.0, 0.0, 0.0, 0.0, 0.0, 0.0, 0.0, 0.0, 0.0, 0.0, 0.0, 0.0, 0.0, 0.0, 0.0, 0.0, 0.0, 0.0, 0.0, 0.0, 0.0, 0.0, 0.0, 0.0, 0.0, 0.0, 0.0, 0.0, 0.0, 0.0, 0.0, 0.0, 0.0, 0.0, 0.0, 0.0, 0.0, 0.0, 0.0, 0.0, 0.0, 0.0, 0.0, 0.0, 0.0, 0.0, 0.0, 0.0, 0.0, 0.0, 0.0, 0.0, 0.0, 0.0, 0.0, 0.0, 0.0, 0.0, 0.0, 0.0, 0.0, 0.0, 0.0, 0.0, 0.0, 0.0, 0.0, 0.0, 0.0, 0.0, 0.0, 0.0, 0.0, 0.0, 0.0, 0.0, 0.0, 0.0, 0.0, 0.0, 0.0, 0.0, 0.0, 0.0, 0.0, 0.0, 0.0, 0.0, 0.0, 0.0, 0.0, 0.0, 0.0, 0.0, 0.0, 0.0, 0.0, 0.0, 0.0, 0.0, 0.0, 0.0, 0.0, 0.0, 0.0, 0.0, 0.0, 0.0, 0.0, 0.0, 0.0, 0.0, 0.0, 0.0, 0.0, 0.0, 0.0, 0.0, 0.0, 0.0, 0.0, 0.0, 0.0, 0.0, 0.0, 0.0, 0.0, 0.0, 0.0, 0.0, 0.0, 0.0, 0.0, 0.0, 0.0, 0.0, 0.0, 0.0, 0.0, 0.0, 0.0, 0.0, 0.0, 0.0, 0.0, 0.0, 0.0, 0.0, 0.0, 0.0, 0.0, 0.0, 0.0, 0.0, 0.0, 0.0, 0.0, 0.0, 0.0, 0.0, 0.0, 0.0, 0.0, 0.0, 0.0, 0.0, 0.0, 0.0, 0.0, 0.0, 0.0, 0.0, 0.0, 0.0, 0.0, 0.0, 0.0, 0.0, 0.0, 0.0, 0.0, 0.0, 0.0, 0.0, 0.0, 0.0, 0.0, 0.0, 0.0, 0.0, 0.0, 0.0, 0.0, 0.0, 0.0, 0.0, 0.0, 0.0, 0.0, 0.0, 0.0, 0.0, 0.0, 0.0, 0.0, 0.0, 0.0, 0.0, 0.0, 0.0, 0.0, 0.0, 0.0, 0.0, 0.0, 0.0, 0.0, 0.0, 0.0, 0.0, 0.0, 0.0, 0.0, 0.0, 0.0, 0.0, 0.0, 0.0, 0.0, 0.0, 0.0, 0.0, 0.0, 0.0, 0.0, 0.0, 0.0, 0.0, 0.0, 0.0, 0.0, 0.0, 0.0, 0.0, 0.0, 0.0, 0.0, 0.0, 0.0, 0.0, 0.0, 0.0, 0.0, 0.0, 0.0, 0.0, 0.0, 0.0, 0.0, 0.0, 0.0, 0.0, 0.0, 0.0, 0.0, 0.0, 0.0, 0.0, 0.0, 0.0, 0.0, 0.0, 0.0, 0.0, 0.0, 0.0, 0.0, 0.0, 0.0, 0.0, 0.0, 0.0, 0.0, 0.0, 0.0, 0.0, 0.0, 0.0, 0.0, 0.0, 0.0, 0.0, 0.0, 0.0, 0.0, 0.0, 0.0, 0.0, 0.0, 0.0, 0.0, 0.0, 0.0, 0.0, 0.0, 0.0, 0.0, 0.0, 0.0, 0.0, 0.0, 0.0, 0.0, 0.0, 0.0, 0.0, 0.0, 0.0, 0.0, 0.0, 0.0, 0.0, 0.0, 0.0, 0.0, 0.0, 0.0, 0.0, 0.0, 0.0, 0.0, 0.0, 0.0, 0.0, 0.0, 0.0, 0.0, 0.0, 0.0, 0.0, 0.0, 0.0, 0.0, 0.0, 0.0, 0.0, 0.0, 0.0, 0.0, 0.0, 0.0, 0.0, 0.0, 0.0, 0.0, 0.0, 0.0, 0.0, 0.0, 0.0, 0.0, 0.0, 0.0, 0.0, 0.0, 0.0, 0.0, 0.0, 0.0, 0.0, 0.0, 0.0, 0.0, 0.0, 0.0, 0.0, 0.0, 0.0, 0.0, 0.0, 0.0, 0.0, 0.0, 0.0, 0.0, 0.0, 0.0, 0.0, 0.0, 0.0, 0.0, 0.0, 0.0, 0.0, 0.0, 0.0, 0.0, 0.0, 0.0, 0.0, 0.0, 0.0, 0.0, 0.0, 0.0, 0.0, 0.0, 0.0, 0.0, 0.0, 0.0, 0.0, 0.0, 0.0, 0.0, 0.0, 0.0, 0.0, 0.0, 0.0, 0.0, 0.0, 0.0, 0.0, 0.0, 0.0, 0.0, 0.0, 0.0, 0.0, 0.0, 0.0, 0.0, 0.0, 0.0, 0.0, 0.0, 0.0, 0.0, 0.0, 0.0, 0.0, 0.0, 0.0, 0.0, 0.0, 0.0, 0.0, 0.0, 0.0, 0.0, 0.0, 0.0, 0.0, 0.0, 0.0, 0.0, 0.0, 0.0, 0.0, 0.0, 0.0, 0.0, 0.0, 0.0, 0.0, 0.0, 0.0, 0.0, 0.0, 0.0, 0.0, 0.0, 0.0, 0.0])
me_001_1.materials.append(mat_feet)
me_001_1.materials.append(mat_headhat)
me_001_1.update()
me_008 = bpy.data.meshes.new('Окружность.008')
me_008.from_pydata([(0.0, 0.4, 0.0), (-0.3464, 0.2, 0.0), (-0.3464, -0.2, 0.0), (0.0, -0.4, 0.0), (0.3464, -0.2, 0.0), (0.3464, 0.2, 0.0), (-0.3464, 0.2, 0.3496), (0.0, 0.4, 0.3496), (-0.3464, -0.2, 0.3496), (0.0, -0.4, 0.3496), (0.3464, -0.2, 0.3496), (0.3464, 0.2, 0.3496), (-0.3464, 0.2, 0.2828), (2.561e-09, 0.4, 0.2828), (-0.3464, -0.2, 0.2828), (2.561e-09, -0.4, 0.2828), (0.3464, -0.2, 0.2828), (0.3464, 0.2, 0.2828), (-0.3432, 0.2145, 0.3873), (0.003238, 0.4145, 0.3873), (-0.3432, -0.1855, 0.3873), (0.003238, -0.3855, 0.3873), (0.3496, -0.1855, 0.3873), (0.3496, 0.2145, 0.3873)], [], [(1, 0, 5, 4, 3, 2), (11, 7, 13, 17), (5, 0, 7, 11), (3, 4, 10, 9), (1, 2, 8, 6), (4, 5, 11, 10), (2, 3, 9, 8), (0, 1, 6, 7), (12, 14, 20, 18), (9, 10, 16, 15), (6, 8, 14, 12), (10, 11, 17, 16), (8, 9, 15, 14), (7, 6, 12, 13), (18, 20, 21, 22, 23, 19), (16, 17, 23, 22), (14, 15, 21, 20), (13, 12, 18, 19), (17, 13, 19, 23), (15, 16, 22, 21)])
me_008.polygons.foreach_set('use_smooth', [True] * 20)
_uv = me_008.uv_layers.new(name='UVКарта')
_uv.uv.foreach_set('vector', [0.0, 0.0, 0.0, 0.0, 0.0, 0.0, 0.0, 0.0, 0.0, 0.0, 0.0, 0.0, 0.0, 0.0, 0.0, 0.0, 0.0, 0.0, 0.0, 0.0, 0.0, 0.0, 0.0, 0.0, 0.0, 0.0, 0.0, 0.0, 0.0, 0.0, 0.0, 0.0, 0.0, 0.0, 0.0, 0.0, 0.0, 0.0, 0.0, 0.0, 0.0, 0.0, 0.0, 0.0, 0.0, 0.0, 0.0, 0.0, 0.0, 0.0, 0.0, 0.0, 0.0, 0.0, 0.0, 0.0, 0.0, 0.0, 0.0, 0.0, 0.0, 0.0, 0.0, 0.0, 0.0, 0.0, 0.0, 0.0, 0.0, 0.0, 0.0, 0.0, 0.0, 0.0, 0.0, 0.0, 0.0, 0.0, 0.0, 0.0, 0.0, 0.0, 0.0, 0.0, 0.0, 0.0, 0.0, 0.0, 0.0, 0.0, 0.0, 0.0, 0.0, 0.0, 0.0, 0.0, 0.0, 0.0, 0.0, 0.0, 0.0, 0.0, 0.0, 0.0, 0.0, 0.0, 0.0, 0.0, 0.0, 0.0, 0.0, 0.0, 0.0, 0.0, 0.0, 0.0, 0.0, 0.0, 0.0, 0.0, 0.0, 0.0, 0.0, 0.0, 0.0, 0.0, 0.0, 0.0, 0.0, 0.0, 0.0, 0.0, 0.0, 0.0, 0.0, 0.0, 0.0, 0.0, 0.0, 0.0, 0.0, 0.0, 0.0, 0.0, 0.0, 0.0, 0.0, 0.0, 0.0, 0.0, 0.0, 0.0, 0.0, 0.0, 0.0, 0.0, 0.0, 0.0, 0.0, 0.0, 0.0, 0.0, 0.0, 0.0, 0.0, 0.0, 0.0, 0.0])
me_008.materials.append(mat_point)
me_008.update()
me_010 = bpy.data.meshes.new('Окружность.010')
me_010.from_pydata([(0.0, 0.4, 0.0), (-0.3464, 0.2, 0.0), (-0.3464, -0.2, 0.0), (0.0, -0.4, 0.0), (0.3464, -0.2, 0.0), (0.3464, 0.2, 0.0), (-0.3464, 0.2, 0.3496), (0.0, 0.4, 0.3496), (-0.3464, -0.2, 0.3496), (0.0, -0.4, 0.3496), (0.3464, -0.2, 0.3496), (0.3464, 0.2, 0.3496), (-0.3464, 0.2, 0.2828), (2.561e-09, 0.4, 0.2828), (-0.3464, -0.2, 0.2828), (2.561e-09, -0.4, 0.2828), (0.3464, -0.2, 0.2828), (0.3464, 0.2, 0.2828), (-0.3432, 0.2145, 0.3873), (0.003238, 0.4145, 0.3873), (-0.3432, -0.1855, 0.3873), (0.003238, -0.3855, 0.3873), (0.3496, -0.1855, 0.3873), (0.3496, 0.2145, 0.3873)], [], [(1, 0, 5, 4, 3, 2), (11, 7, 13, 17), (5, 0, 7, 11), (3, 4, 10, 9), (1, 2, 8, 6), (4, 5, 11, 10), (2, 3, 9, 8), (0, 1, 6, 7), (12, 14, 20, 18), (9, 10, 16, 15), (6, 8, 14, 12), (10, 11, 17, 16), (8, 9, 15, 14), (7, 6, 12, 13), (18, 20, 21, 22, 23, 19), (16, 17, 23, 22), (14, 15, 21, 20), (13, 12, 18, 19), (17, 13, 19, 23), (15, 16, 22, 21)])
me_010.polygons.foreach_set('use_smooth', [True] * 20)
_uv = me_010.uv_layers.new(name='UVКарта')
_uv.uv.foreach_set('vector', [0.0, 0.0, 0.0, 0.0, 0.0, 0.0, 0.0, 0.0, 0.0, 0.0, 0.0, 0.0, 0.0, 0.0, 0.0, 0.0, 0.0, 0.0, 0.0, 0.0, 0.0, 0.0, 0.0, 0.0, 0.0, 0.0, 0.0, 0.0, 0.0, 0.0, 0.0, 0.0, 0.0, 0.0, 0.0, 0.0, 0.0, 0.0, 0.0, 0.0, 0.0, 0.0, 0.0, 0.0, 0.0, 0.0, 0.0, 0.0, 0.0, 0.0, 0.0, 0.0, 0.0, 0.0, 0.0, 0.0, 0.0, 0.0, 0.0, 0.0, 0.0, 0.0, 0.0, 0.0, 0.0, 0.0, 0.0, 0.0, 0.0, 0.0, 0.0, 0.0, 0.0, 0.0, 0.0, 0.0, 0.0, 0.0, 0.0, 0.0, 0.0, 0.0, 0.0, 0.0, 0.0, 0.0, 0.0, 0.0, 0.0, 0.0, 0.0, 0.0, 0.0, 0.0, 0.0, 0.0, 0.0, 0.0, 0.0, 0.0, 0.0, 0.0, 0.0, 0.0, 0.0, 0.0, 0.0, 0.0, 0.0, 0.0, 0.0, 0.0, 0.0, 0.0, 0.0, 0.0, 0.0, 0.0, 0.0, 0.0, 0.0, 0.0, 0.0, 0.0, 0.0, 0.0, 0.0, 0.0, 0.0, 0.0, 0.0, 0.0, 0.0, 0.0, 0.0, 0.0, 0.0, 0.0, 0.0, 0.0, 0.0, 0.0, 0.0, 0.0, 0.0, 0.0, 0.0, 0.0, 0.0, 0.0, 0.0, 0.0, 0.0, 0.0, 0.0, 0.0, 0.0, 0.0, 0.0, 0.0, 0.0, 0.0, 0.0, 0.0, 0.0, 0.0, 0.0, 0.0])
me_010.materials.append(mat_point)
me_010.update()
me_011 = bpy.data.meshes.new('Окружность.011')
me_011.from_pydata([(0.0, 0.4, 0.0), (-0.3464, 0.2, 0.0), (-0.3464, -0.2, 0.0), (0.0, -0.4, 0.0), (0.3464, -0.2, 0.0), (0.3464, 0.2, 0.0), (-0.3464, 0.2, 0.3496), (0.0, 0.4, 0.3496), (-0.3464, -0.2, 0.3496), (0.0, -0.4, 0.3496), (0.3464, -0.2, 0.3496), (0.3464, 0.2, 0.3496), (-0.3464, 0.2, 0.2828), (2.561e-09, 0.4, 0.2828), (-0.3464, -0.2, 0.2828), (2.561e-09, -0.4, 0.2828), (0.3464, -0.2, 0.2828), (0.3464, 0.2, 0.2828), (-0.3432, 0.2145, 0.3873), (0.003238, 0.4145, 0.3873), (-0.3432, -0.1855, 0.3873), (0.003238, -0.3855, 0.3873), (0.3496, -0.1855, 0.3873), (0.3496, 0.2145, 0.3873)], [], [(1, 0, 5, 4, 3, 2), (11, 7, 13, 17), (5, 0, 7, 11), (3, 4, 10, 9), (1, 2, 8, 6), (4, 5, 11, 10), (2, 3, 9, 8), (0, 1, 6, 7), (12, 14, 20, 18), (9, 10, 16, 15), (6, 8, 14, 12), (10, 11, 17, 16), (8, 9, 15, 14), (7, 6, 12, 13), (18, 20, 21, 22, 23, 19), (16, 17, 23, 22), (14, 15, 21, 20), (13, 12, 18, 19), (17, 13, 19, 23), (15, 16, 22, 21)])
me_011.polygons.foreach_set('use_smooth', [True] * 20)
_uv = me_011.uv_layers.new(name='UVКарта')
_uv.uv.foreach_set('vector', [0.0, 0.0, 0.0, 0.0, 0.0, 0.0, 0.0, 0.0, 0.0, 0.0, 0.0, 0.0, 0.0, 0.0, 0.0, 0.0, 0.0, 0.0, 0.0, 0.0, 0.0, 0.0, 0.0, 0.0, 0.0, 0.0, 0.0, 0.0, 0.0, 0.0, 0.0, 0.0, 0.0, 0.0, 0.0, 0.0, 0.0, 0.0, 0.0, 0.0, 0.0, 0.0, 0.0, 0.0, 0.0, 0.0, 0.0, 0.0, 0.0, 0.0, 0.0, 0.0, 0.0, 0.0, 0.0, 0.0, 0.0, 0.0, 0.0, 0.0, 0.0, 0.0, 0.0, 0.0, 0.0, 0.0, 0.0, 0.0, 0.0, 0.0, 0.0, 0.0, 0.0, 0.0, 0.0, 0.0, 0.0, 0.0, 0.0, 0.0, 0.0, 0.0, 0.0, 0.0, 0.0, 0.0, 0.0, 0.0, 0.0, 0.0, 0.0, 0.0, 0.0, 0.0, 0.0, 0.0, 0.0, 0.0, 0.0, 0.0, 0.0, 0.0, 0.0, 0.0, 0.0, 0.0, 0.0, 0.0, 0.0, 0.0, 0.0, 0.0, 0.0, 0.0, 0.0, 0.0, 0.0, 0.0, 0.0, 0.0, 0.0, 0.0, 0.0, 0.0, 0.0, 0.0, 0.0, 0.0, 0.0, 0.0, 0.0, 0.0, 0.0, 0.0, 0.0, 0.0, 0.0, 0.0, 0.0, 0.0, 0.0, 0.0, 0.0, 0.0, 0.0, 0.0, 0.0, 0.0, 0.0, 0.0, 0.0, 0.0, 0.0, 0.0, 0.0, 0.0, 0.0, 0.0, 0.0, 0.0, 0.0, 0.0, 0.0, 0.0, 0.0, 0.0, 0.0, 0.0])
me_011.materials.append(mat_point)
me_011.update()
me_012 = bpy.data.meshes.new('Окружность.012')
me_012.from_pydata([(0.0, 0.4, 0.0), (-0.3464, 0.2, 0.0), (-0.3464, -0.2, 0.0), (0.0, -0.4, 0.0), (0.3464, -0.2, 0.0), (0.3464, 0.2, 0.0), (-0.3464, 0.2, 0.3496), (0.0, 0.4, 0.3496), (-0.3464, -0.2, 0.3496), (0.0, -0.4, 0.3496), (0.3464, -0.2, 0.3496), (0.3464, 0.2, 0.3496), (-0.3464, 0.2, 0.2828), (2.561e-09, 0.4, 0.2828), (-0.3464, -0.2, 0.2828), (2.561e-09, -0.4, 0.2828), (0.3464, -0.2, 0.2828), (0.3464, 0.2, 0.2828), (-0.3432, 0.2145, 0.3873), (0.003238, 0.4145, 0.3873), (-0.3432, -0.1855, 0.3873), (0.003238, -0.3855, 0.3873), (0.3496, -0.1855, 0.3873), (0.3496, 0.2145, 0.3873)], [], [(1, 0, 5, 4, 3, 2), (11, 7, 13, 17), (5, 0, 7, 11), (3, 4, 10, 9), (1, 2, 8, 6), (4, 5, 11, 10), (2, 3, 9, 8), (0, 1, 6, 7), (12, 14, 20, 18), (9, 10, 16, 15), (6, 8, 14, 12), (10, 11, 17, 16), (8, 9, 15, 14), (7, 6, 12, 13), (18, 20, 21, 22, 23, 19), (16, 17, 23, 22), (14, 15, 21, 20), (13, 12, 18, 19), (17, 13, 19, 23), (15, 16, 22, 21)])
me_012.polygons.foreach_set('use_smooth', [True] * 20)
_uv = me_012.uv_layers.new(name='UVКарта')
_uv.uv.foreach_set('vector', [0.0, 0.0, 0.0, 0.0, 0.0, 0.0, 0.0, 0.0, 0.0, 0.0, 0.0, 0.0, 0.0, 0.0, 0.0, 0.0, 0.0, 0.0, 0.0, 0.0, 0.0, 0.0, 0.0, 0.0, 0.0, 0.0, 0.0, 0.0, 0.0, 0.0, 0.0, 0.0, 0.0, 0.0, 0.0, 0.0, 0.0, 0.0, 0.0, 0.0, 0.0, 0.0, 0.0, 0.0, 0.0, 0.0, 0.0, 0.0, 0.0, 0.0, 0.0, 0.0, 0.0, 0.0, 0.0, 0.0, 0.0, 0.0, 0.0, 0.0, 0.0, 0.0, 0.0, 0.0, 0.0, 0.0, 0.0, 0.0, 0.0, 0.0, 0.0, 0.0, 0.0, 0.0, 0.0, 0.0, 0.0, 0.0, 0.0, 0.0, 0.0, 0.0, 0.0, 0.0, 0.0, 0.0, 0.0, 0.0, 0.0, 0.0, 0.0, 0.0, 0.0, 0.0, 0.0, 0.0, 0.0, 0.0, 0.0, 0.0, 0.0, 0.0, 0.0, 0.0, 0.0, 0.0, 0.0, 0.0, 0.0, 0.0, 0.0, 0.0, 0.0, 0.0, 0.0, 0.0, 0.0, 0.0, 0.0, 0.0, 0.0, 0.0, 0.0, 0.0, 0.0, 0.0, 0.0, 0.0, 0.0, 0.0, 0.0, 0.0, 0.0, 0.0, 0.0, 0.0, 0.0, 0.0, 0.0, 0.0, 0.0, 0.0, 0.0, 0.0, 0.0, 0.0, 0.0, 0.0, 0.0, 0.0, 0.0, 0.0, 0.0, 0.0, 0.0, 0.0, 0.0, 0.0, 0.0, 0.0, 0.0, 0.0, 0.0, 0.0, 0.0, 0.0, 0.0, 0.0])
me_012.materials.append(mat_point)
me_012.update()
me_013 = bpy.data.meshes.new('Окружность.013')
me_013.from_pydata([(0.0, 0.4, 0.0), (-0.3464, 0.2, 0.0), (-0.3464, -0.2, 0.0), (0.0, -0.4, 0.0), (0.3464, -0.2, 0.0), (0.3464, 0.2, 0.0), (-0.3464, 0.2, 0.3496), (0.0, 0.4, 0.3496), (-0.3464, -0.2, 0.3496), (0.0, -0.4, 0.3496), (0.3464, -0.2, 0.3496), (0.3464, 0.2, 0.3496), (-0.3464, 0.2, 0.2828), (2.561e-09, 0.4, 0.2828), (-0.3464, -0.2, 0.2828), (2.561e-09, -0.4, 0.2828), (0.3464, -0.2, 0.2828), (0.3464, 0.2, 0.2828), (-0.3432, 0.2145, 0.3873), (0.003238, 0.4145, 0.3873), (-0.3432, -0.1855, 0.3873), (0.003238, -0.3855, 0.3873), (0.3496, -0.1855, 0.3873), (0.3496, 0.2145, 0.3873)], [], [(1, 0, 5, 4, 3, 2), (11, 7, 13, 17), (5, 0, 7, 11), (3, 4, 10, 9), (1, 2, 8, 6), (4, 5, 11, 10), (2, 3, 9, 8), (0, 1, 6, 7), (12, 14, 20, 18), (9, 10, 16, 15), (6, 8, 14, 12), (10, 11, 17, 16), (8, 9, 15, 14), (7, 6, 12, 13), (18, 20, 21, 22, 23, 19), (16, 17, 23, 22), (14, 15, 21, 20), (13, 12, 18, 19), (17, 13, 19, 23), (15, 16, 22, 21)])
me_013.polygons.foreach_set('use_smooth', [True] * 20)
_uv = me_013.uv_layers.new(name='UVКарта')
_uv.uv.foreach_set('vector', [0.0, 0.0, 0.0, 0.0, 0.0, 0.0, 0.0, 0.0, 0.0, 0.0, 0.0, 0.0, 0.0, 0.0, 0.0, 0.0, 0.0, 0.0, 0.0, 0.0, 0.0, 0.0, 0.0, 0.0, 0.0, 0.0, 0.0, 0.0, 0.0, 0.0, 0.0, 0.0, 0.0, 0.0, 0.0, 0.0, 0.0, 0.0, 0.0, 0.0, 0.0, 0.0, 0.0, 0.0, 0.0, 0.0, 0.0, 0.0, 0.0, 0.0, 0.0, 0.0, 0.0, 0.0, 0.0, 0.0, 0.0, 0.0, 0.0, 0.0, 0.0, 0.0, 0.0, 0.0, 0.0, 0.0, 0.0, 0.0, 0.0, 0.0, 0.0, 0.0, 0.0, 0.0, 0.0, 0.0, 0.0, 0.0, 0.0, 0.0, 0.0, 0.0, 0.0, 0.0, 0.0, 0.0, 0.0, 0.0, 0.0, 0.0, 0.0, 0.0, 0.0, 0.0, 0.0, 0.0, 0.0, 0.0, 0.0, 0.0, 0.0, 0.0, 0.0, 0.0, 0.0, 0.0, 0.0, 0.0, 0.0, 0.0, 0.0, 0.0, 0.0, 0.0, 0.0, 0.0, 0.0, 0.0, 0.0, 0.0, 0.0, 0.0, 0.0, 0.0, 0.0, 0.0, 0.0, 0.0, 0.0, 0.0, 0.0, 0.0, 0.0, 0.0, 0.0, 0.0, 0.0, 0.0, 0.0, 0.0, 0.0, 0.0, 0.0, 0.0, 0.0, 0.0, 0.0, 0.0, 0.0, 0.0, 0.0, 0.0, 0.0, 0.0, 0.0, 0.0, 0.0, 0.0, 0.0, 0.0, 0.0, 0.0, 0.0, 0.0, 0.0, 0.0, 0.0, 0.0])
me_013.materials.append(mat_point)
me_013.update()
me_014 = bpy.data.meshes.new('Окружность.014')
me_014.from_pydata([(0.0, 0.4, 0.0), (-0.3464, 0.2, 0.0), (-0.3464, -0.2, 0.0), (0.0, -0.4, 0.0), (0.3464, -0.2, 0.0), (0.3464, 0.2, 0.0), (-0.3464, 0.2, 0.3496), (0.0, 0.4, 0.3496), (-0.3464, -0.2, 0.3496), (0.0, -0.4, 0.3496), (0.3464, -0.2, 0.3496), (0.3464, 0.2, 0.3496), (-0.3464, 0.2, 0.2828), (2.561e-09, 0.4, 0.2828), (-0.3464, -0.2, 0.2828), (2.561e-09, -0.4, 0.2828), (0.3464, -0.2, 0.2828), (0.3464, 0.2, 0.2828), (-0.3432, 0.2145, 0.3873), (0.003238, 0.4145, 0.3873), (-0.3432, -0.1855, 0.3873), (0.003238, -0.3855, 0.3873), (0.3496, -0.1855, 0.3873), (0.3496, 0.2145, 0.3873)], [], [(1, 0, 5, 4, 3, 2), (11, 7, 13, 17), (5, 0, 7, 11), (3, 4, 10, 9), (1, 2, 8, 6), (4, 5, 11, 10), (2, 3, 9, 8), (0, 1, 6, 7), (12, 14, 20, 18), (9, 10, 16, 15), (6, 8, 14, 12), (10, 11, 17, 16), (8, 9, 15, 14), (7, 6, 12, 13), (18, 20, 21, 22, 23, 19), (16, 17, 23, 22), (14, 15, 21, 20), (13, 12, 18, 19), (17, 13, 19, 23), (15, 16, 22, 21)])
me_014.polygons.foreach_set('use_smooth', [True] * 20)
_uv = me_014.uv_layers.new(name='UVКарта')
_uv.uv.foreach_set('vector', [0.0, 0.0, 0.0, 0.0, 0.0, 0.0, 0.0, 0.0, 0.0, 0.0, 0.0, 0.0, 0.0, 0.0, 0.0, 0.0, 0.0, 0.0, 0.0, 0.0, 0.0, 0.0, 0.0, 0.0, 0.0, 0.0, 0.0, 0.0, 0.0, 0.0, 0.0, 0.0, 0.0, 0.0, 0.0, 0.0, 0.0, 0.0, 0.0, 0.0, 0.0, 0.0, 0.0, 0.0, 0.0, 0.0, 0.0, 0.0, 0.0, 0.0, 0.0, 0.0, 0.0, 0.0, 0.0, 0.0, 0.0, 0.0, 0.0, 0.0, 0.0, 0.0, 0.0, 0.0, 0.0, 0.0, 0.0, 0.0, 0.0, 0.0, 0.0, 0.0, 0.0, 0.0, 0.0, 0.0, 0.0, 0.0, 0.0, 0.0, 0.0, 0.0, 0.0, 0.0, 0.0, 0.0, 0.0, 0.0, 0.0, 0.0, 0.0, 0.0, 0.0, 0.0, 0.0, 0.0, 0.0, 0.0, 0.0, 0.0, 0.0, 0.0, 0.0, 0.0, 0.0, 0.0, 0.0, 0.0, 0.0, 0.0, 0.0, 0.0, 0.0, 0.0, 0.0, 0.0, 0.0, 0.0, 0.0, 0.0, 0.0, 0.0, 0.0, 0.0, 0.0, 0.0, 0.0, 0.0, 0.0, 0.0, 0.0, 0.0, 0.0, 0.0, 0.0, 0.0, 0.0, 0.0, 0.0, 0.0, 0.0, 0.0, 0.0, 0.0, 0.0, 0.0, 0.0, 0.0, 0.0, 0.0, 0.0, 0.0, 0.0, 0.0, 0.0, 0.0, 0.0, 0.0, 0.0, 0.0, 0.0, 0.0, 0.0, 0.0, 0.0, 0.0, 0.0, 0.0])
me_014.materials.append(mat_point)
me_014.update()
me_015 = bpy.data.meshes.new('Окружность.015')
me_015.from_pydata([(0.0, 0.4, 0.0), (-0.3464, 0.2, 0.0), (-0.3464, -0.2, 0.0), (0.0, -0.4, 0.0), (0.3464, -0.2, 0.0), (0.3464, 0.2, 0.0), (-0.3464, 0.2, 0.3496), (0.0, 0.4, 0.3496), (-0.3464, -0.2, 0.3496), (0.0, -0.4, 0.3496), (0.3464, -0.2, 0.3496), (0.3464, 0.2, 0.3496), (-0.3464, 0.2, 0.2828), (2.561e-09, 0.4, 0.2828), (-0.3464, -0.2, 0.2828), (2.561e-09, -0.4, 0.2828), (0.3464, -0.2, 0.2828), (0.3464, 0.2, 0.2828), (-0.3432, 0.2145, 0.3873), (0.003238, 0.4145, 0.3873), (-0.3432, -0.1855, 0.3873), (0.003238, -0.3855, 0.3873), (0.3496, -0.1855, 0.3873), (0.3496, 0.2145, 0.3873)], [], [(1, 0, 5, 4, 3, 2), (11, 7, 13, 17), (5, 0, 7, 11), (3, 4, 10, 9), (1, 2, 8, 6), (4, 5, 11, 10), (2, 3, 9, 8), (0, 1, 6, 7), (12, 14, 20, 18), (9, 10, 16, 15), (6, 8, 14, 12), (10, 11, 17, 16), (8, 9, 15, 14), (7, 6, 12, 13), (18, 20, 21, 22, 23, 19), (16, 17, 23, 22), (14, 15, 21, 20), (13, 12, 18, 19), (17, 13, 19, 23), (15, 16, 22, 21)])
me_015.polygons.foreach_set('use_smooth', [True] * 20)
_uv = me_015.uv_layers.new(name='UVКарта')
_uv.uv.foreach_set('vector', [0.0, 0.0, 0.0, 0.0, 0.0, 0.0, 0.0, 0.0, 0.0, 0.0, 0.0, 0.0, 0.0, 0.0, 0.0, 0.0, 0.0, 0.0, 0.0, 0.0, 0.0, 0.0, 0.0, 0.0, 0.0, 0.0, 0.0, 0.0, 0.0, 0.0, 0.0, 0.0, 0.0, 0.0, 0.0, 0.0, 0.0, 0.0, 0.0, 0.0, 0.0, 0.0, 0.0, 0.0, 0.0, 0.0, 0.0, 0.0, 0.0, 0.0, 0.0, 0.0, 0.0, 0.0, 0.0, 0.0, 0.0, 0.0, 0.0, 0.0, 0.0, 0.0, 0.0, 0.0, 0.0, 0.0, 0.0, 0.0, 0.0, 0.0, 0.0, 0.0, 0.0, 0.0, 0.0, 0.0, 0.0, 0.0, 0.0, 0.0, 0.0, 0.0, 0.0, 0.0, 0.0, 0.0, 0.0, 0.0, 0.0, 0.0, 0.0, 0.0, 0.0, 0.0, 0.0, 0.0, 0.0, 0.0, 0.0, 0.0, 0.0, 0.0, 0.0, 0.0, 0.0, 0.0, 0.0, 0.0, 0.0, 0.0, 0.0, 0.0, 0.0, 0.0, 0.0, 0.0, 0.0, 0.0, 0.0, 0.0, 0.0, 0.0, 0.0, 0.0, 0.0, 0.0, 0.0, 0.0, 0.0, 0.0, 0.0, 0.0, 0.0, 0.0, 0.0, 0.0, 0.0, 0.0, 0.0, 0.0, 0.0, 0.0, 0.0, 0.0, 0.0, 0.0, 0.0, 0.0, 0.0, 0.0, 0.0, 0.0, 0.0, 0.0, 0.0, 0.0, 0.0, 0.0, 0.0, 0.0, 0.0, 0.0, 0.0, 0.0, 0.0, 0.0, 0.0, 0.0])
me_015.materials.append(mat_point)
me_015.update()
me_016 = bpy.data.meshes.new('Окружность.016')
me_016.from_pydata([(0.0, 0.4, 0.0), (-0.3464, 0.2, 0.0), (-0.3464, -0.2, 0.0), (0.0, -0.4, 0.0), (0.3464, -0.2, 0.0), (0.3464, 0.2, 0.0), (-0.3464, 0.2, 0.3496), (0.0, 0.4, 0.3496), (-0.3464, -0.2, 0.3496), (0.0, -0.4, 0.3496), (0.3464, -0.2, 0.3496), (0.3464, 0.2, 0.3496), (-0.3464, 0.2, 0.2828), (2.561e-09, 0.4, 0.2828), (-0.3464, -0.2, 0.2828), (2.561e-09, -0.4, 0.2828), (0.3464, -0.2, 0.2828), (0.3464, 0.2, 0.2828), (-0.3432, 0.2145, 0.3873), (0.003238, 0.4145, 0.3873), (-0.3432, -0.1855, 0.3873), (0.003238, -0.3855, 0.3873), (0.3496, -0.1855, 0.3873), (0.3496, 0.2145, 0.3873)], [], [(1, 0, 5, 4, 3, 2), (11, 7, 13, 17), (5, 0, 7, 11), (3, 4, 10, 9), (1, 2, 8, 6), (4, 5, 11, 10), (2, 3, 9, 8), (0, 1, 6, 7), (12, 14, 20, 18), (9, 10, 16, 15), (6, 8, 14, 12), (10, 11, 17, 16), (8, 9, 15, 14), (7, 6, 12, 13), (18, 20, 21, 22, 23, 19), (16, 17, 23, 22), (14, 15, 21, 20), (13, 12, 18, 19), (17, 13, 19, 23), (15, 16, 22, 21)])
me_016.polygons.foreach_set('use_smooth', [True] * 20)
_uv = me_016.uv_layers.new(name='UVКарта')
_uv.uv.foreach_set('vector', [0.0, 0.0, 0.0, 0.0, 0.0, 0.0, 0.0, 0.0, 0.0, 0.0, 0.0, 0.0, 0.0, 0.0, 0.0, 0.0, 0.0, 0.0, 0.0, 0.0, 0.0, 0.0, 0.0, 0.0, 0.0, 0.0, 0.0, 0.0, 0.0, 0.0, 0.0, 0.0, 0.0, 0.0, 0.0, 0.0, 0.0, 0.0, 0.0, 0.0, 0.0, 0.0, 0.0, 0.0, 0.0, 0.0, 0.0, 0.0, 0.0, 0.0, 0.0, 0.0, 0.0, 0.0, 0.0, 0.0, 0.0, 0.0, 0.0, 0.0, 0.0, 0.0, 0.0, 0.0, 0.0, 0.0, 0.0, 0.0, 0.0, 0.0, 0.0, 0.0, 0.0, 0.0, 0.0, 0.0, 0.0, 0.0, 0.0, 0.0, 0.0, 0.0, 0.0, 0.0, 0.0, 0.0, 0.0, 0.0, 0.0, 0.0, 0.0, 0.0, 0.0, 0.0, 0.0, 0.0, 0.0, 0.0, 0.0, 0.0, 0.0, 0.0, 0.0, 0.0, 0.0, 0.0, 0.0, 0.0, 0.0, 0.0, 0.0, 0.0, 0.0, 0.0, 0.0, 0.0, 0.0, 0.0, 0.0, 0.0, 0.0, 0.0, 0.0, 0.0, 0.0, 0.0, 0.0, 0.0, 0.0, 0.0, 0.0, 0.0, 0.0, 0.0, 0.0, 0.0, 0.0, 0.0, 0.0, 0.0, 0.0, 0.0, 0.0, 0.0, 0.0, 0.0, 0.0, 0.0, 0.0, 0.0, 0.0, 0.0, 0.0, 0.0, 0.0, 0.0, 0.0, 0.0, 0.0, 0.0, 0.0, 0.0, 0.0, 0.0, 0.0, 0.0, 0.0, 0.0])
me_016.materials.append(mat_point)
me_016.update()
me_017 = bpy.data.meshes.new('Окружность.017')
me_017.from_pydata([(0.0, 0.4, 0.0), (-0.3464, 0.2, 0.0), (-0.3464, -0.2, 0.0), (0.0, -0.4, 0.0), (0.3464, -0.2, 0.0), (0.3464, 0.2, 0.0), (-0.3464, 0.2, 0.3496), (0.0, 0.4, 0.3496), (-0.3464, -0.2, 0.3496), (0.0, -0.4, 0.3496), (0.3464, -0.2, 0.3496), (0.3464, 0.2, 0.3496), (-0.3464, 0.2, 0.2828), (2.561e-09, 0.4, 0.2828), (-0.3464, -0.2, 0.2828), (2.561e-09, -0.4, 0.2828), (0.3464, -0.2, 0.2828), (0.3464, 0.2, 0.2828), (-0.3432, 0.2145, 0.3873), (0.003238, 0.4145, 0.3873), (-0.3432, -0.1855, 0.3873), (0.003238, -0.3855, 0.3873), (0.3496, -0.1855, 0.3873), (0.3496, 0.2145, 0.3873), (-0.5768, -0.5991, 0.0), (-0.2304, -0.7991, 0.0), (-0.5768, -0.5991, 0.3496), (-0.2304, -0.7991, 0.3496)], [], [(1, 0, 5, 4, 3, 2), (11, 7, 13, 17), (11, 5, 25, 27), (3, 4, 10, 9), (1, 2, 8, 6), (4, 5, 11, 10), (2, 3, 9, 8), (0, 1, 6, 7), (12, 14, 20, 18), (9, 10, 16, 15), (6, 8, 14, 12), (10, 11, 17, 16), (8, 9, 15, 14), (7, 6, 12, 13), (18, 20, 21, 22, 23, 19), (16, 17, 23, 22), (14, 15, 21, 20), (13, 12, 18, 19), (17, 13, 19, 23), (15, 16, 22, 21), (25, 24, 26, 27), (7, 11, 27, 26), (5, 0, 24, 25), (0, 7, 26, 24)])
me_017.polygons.foreach_set('use_smooth', [True] * 24)
_uv = me_017.uv_layers.new(name='UVКарта')
_uv.uv.foreach_set('vector', [0.0, 0.0, 0.0, 0.0, 0.0, 0.0, 0.0, 0.0, 0.0, 0.0, 0.0, 0.0, 0.0, 0.0, 0.0, 0.0, 0.0, 0.0, 0.0, 0.0, 0.0, 0.0, 0.0, 0.0, 0.0, 0.0, 0.0, 0.0, 0.0, 0.0, 0.0, 0.0, 0.0, 0.0, 0.0, 0.0, 0.0, 0.0, 0.0, 0.0, 0.0, 0.0, 0.0, 0.0, 0.0, 0.0, 0.0, 0.0, 0.0, 0.0, 0.0, 0.0, 0.0, 0.0, 0.0, 0.0, 0.0, 0.0, 0.0, 0.0, 0.0, 0.0, 0.0, 0.0, 0.0, 0.0, 0.0, 0.0, 0.0, 0.0, 0.0, 0.0, 0.0, 0.0, 0.0, 0.0, 0.0, 0.0, 0.0, 0.0, 0.0, 0.0, 0.0, 0.0, 0.0, 0.0, 0.0, 0.0, 0.0, 0.0, 0.0, 0.0, 0.0, 0.0, 0.0, 0.0, 0.0, 0.0, 0.0, 0.0, 0.0, 0.0, 0.0, 0.0, 0.0, 0.0, 0.0, 0.0, 0.0, 0.0, 0.0, 0.0, 0.0, 0.0, 0.0, 0.0, 0.0, 0.0, 0.0, 0.0, 0.0, 0.0, 0.0, 0.0, 0.0, 0.0, 0.0, 0.0, 0.0, 0.0, 0.0, 0.0, 0.0, 0.0, 0.0, 0.0, 0.0, 0.0, 0.0, 0.0, 0.0, 0.0, 0.0, 0.0, 0.0, 0.0, 0.0, 0.0, 0.0, 0.0, 0.0, 0.0, 0.0, 0.0, 0.0, 0.0, 0.0, 0.0, 0.0, 0.0, 0.0, 0.0, 0.0, 0.0, 0.0, 0.0, 0.0, 0.0, 0.0, 0.0, 0.0, 0.0, 0.0, 0.0, 0.0, 0.0, 0.0, 0.0, 0.0, 0.0, 0.0, 0.0, 0.0, 0.0, 0.0, 0.0, 0.0, 0.0, 0.0, 0.0, 0.0, 0.0, 0.0, 0.0, 0.0, 0.0, 0.0, 0.0, 0.0, 0.0])
me_017.materials.append(mat_point)
me_017.update()
me_018 = bpy.data.meshes.new('Окружность.018')
me_018.from_pydata([(0.0, 0.4, 0.0), (-0.3464, 0.2, 0.0), (-0.3464, -0.2, 0.0), (0.0, -0.4, 0.0), (0.3464, -0.2, 0.0), (0.3464, 0.2, 0.0), (-0.3464, 0.2, 0.3496), (0.0, 0.4, 0.3496), (-0.3464, -0.2, 0.3496), (0.0, -0.4, 0.3496), (0.3464, -0.2, 0.3496), (0.3464, 0.2, 0.3496), (-0.3464, 0.2, 0.2828), (2.561e-09, 0.4, 0.2828), (-0.3464, -0.2, 0.2828), (2.561e-09, -0.4, 0.2828), (0.3464, -0.2, 0.2828), (0.3464, 0.2, 0.2828), (-0.3432, 0.2145, 0.3873), (0.003238, 0.4145, 0.3873), (-0.3432, -0.1855, 0.3873), (0.003238, -0.3855, 0.3873), (0.3496, -0.1855, 0.3873), (0.3496, 0.2145, 0.3873)], [], [(1, 0, 5, 4, 3, 2), (11, 7, 13, 17), (5, 0, 7, 11), (3, 4, 10, 9), (1, 2, 8, 6), (4, 5, 11, 10), (2, 3, 9, 8), (0, 1, 6, 7), (12, 14, 20, 18), (9, 10, 16, 15), (6, 8, 14, 12), (10, 11, 17, 16), (8, 9, 15, 14), (7, 6, 12, 13), (18, 20, 21, 22, 23, 19), (16, 17, 23, 22), (14, 15, 21, 20), (13, 12, 18, 19), (17, 13, 19, 23), (15, 16, 22, 21)])
me_018.polygons.foreach_set('use_smooth', [True] * 20)
_uv = me_018.uv_layers.new(name='UVКарта')
_uv.uv.foreach_set('vector', [0.0, 0.0, 0.0, 0.0, 0.0, 0.0, 0.0, 0.0, 0.0, 0.0, 0.0, 0.0, 0.0, 0.0, 0.0, 0.0, 0.0, 0.0, 0.0, 0.0, 0.0, 0.0, 0.0, 0.0, 0.0, 0.0, 0.0, 0.0, 0.0, 0.0, 0.0, 0.0, 0.0, 0.0, 0.0, 0.0, 0.0, 0.0, 0.0, 0.0, 0.0, 0.0, 0.0, 0.0, 0.0, 0.0, 0.0, 0.0, 0.0, 0.0, 0.0, 0.0, 0.0, 0.0, 0.0, 0.0, 0.0, 0.0, 0.0, 0.0, 0.0, 0.0, 0.0, 0.0, 0.0, 0.0, 0.0, 0.0, 0.0, 0.0, 0.0, 0.0, 0.0, 0.0, 0.0, 0.0, 0.0, 0.0, 0.0, 0.0, 0.0, 0.0, 0.0, 0.0, 0.0, 0.0, 0.0, 0.0, 0.0, 0.0, 0.0, 0.0, 0.0, 0.0, 0.0, 0.0, 0.0, 0.0, 0.0, 0.0, 0.0, 0.0, 0.0, 0.0, 0.0, 0.0, 0.0, 0.0, 0.0, 0.0, 0.0, 0.0, 0.0, 0.0, 0.0, 0.0, 0.0, 0.0, 0.0, 0.0, 0.0, 0.0, 0.0, 0.0, 0.0, 0.0, 0.0, 0.0, 0.0, 0.0, 0.0, 0.0, 0.0, 0.0, 0.0, 0.0, 0.0, 0.0, 0.0, 0.0, 0.0, 0.0, 0.0, 0.0, 0.0, 0.0, 0.0, 0.0, 0.0, 0.0, 0.0, 0.0, 0.0, 0.0, 0.0, 0.0, 0.0, 0.0, 0.0, 0.0, 0.0, 0.0, 0.0, 0.0, 0.0, 0.0, 0.0, 0.0])
me_018.materials.append(mat_point)
me_018.update()
me_019 = bpy.data.meshes.new('Окружность.019')
me_019.from_pydata([(0.0, 0.4, 0.0), (-0.3464, 0.2, 0.0), (-0.3464, -0.2, 0.0), (0.0, -0.4, 0.0), (0.3464, -0.2, 0.0), (0.3464, 0.2, 0.0), (-0.3464, 0.2, 0.3496), (0.0, 0.4, 0.3496), (-0.3464, -0.2, 0.3496), (0.0, -0.4, 0.3496), (0.3464, -0.2, 0.3496), (0.3464, 0.2, 0.3496), (-0.3464, 0.2, 0.2828), (2.561e-09, 0.4, 0.2828), (-0.3464, -0.2, 0.2828), (2.561e-09, -0.4, 0.2828), (0.3464, -0.2, 0.2828), (0.3464, 0.2, 0.2828), (-0.3432, 0.2145, 0.3873), (0.003238, 0.4145, 0.3873), (-0.3432, -0.1855, 0.3873), (0.003238, -0.3855, 0.3873), (0.3496, -0.1855, 0.3873), (0.3496, 0.2145, 0.3873), (0.7301, 0.8646, 0.0), (0.3837, 1.065, 0.0), (0.7301, 0.8646, 0.3496), (0.3837, 1.065, 0.3496)], [], [(1, 0, 5, 4, 3, 2), (11, 7, 13, 17), (5, 0, 7, 11), (3, 4, 10, 9), (1, 2, 8, 6), (4, 5, 11, 10), (9, 8, 27, 26), (0, 1, 6, 7), (12, 14, 20, 18), (9, 10, 16, 15), (6, 8, 14, 12), (10, 11, 17, 16), (8, 9, 15, 14), (7, 6, 12, 13), (18, 20, 21, 22, 23, 19), (16, 17, 23, 22), (14, 15, 21, 20), (13, 12, 18, 19), (17, 13, 19, 23), (15, 16, 22, 21), (25, 24, 26, 27), (3, 9, 26, 24), (2, 3, 24, 25), (8, 2, 25, 27)])
me_019.polygons.foreach_set('use_smooth', [True] * 24)
_uv = me_019.uv_layers.new(name='UVКарта')
_uv.uv.foreach_set('vector', [0.0, 0.0, 0.0, 0.0, 0.0, 0.0, 0.0, 0.0, 0.0, 0.0, 0.0, 0.0, 0.0, 0.0, 0.0, 0.0, 0.0, 0.0, 0.0, 0.0, 0.0, 0.0, 0.0, 0.0, 0.0, 0.0, 0.0, 0.0, 0.0, 0.0, 0.0, 0.0, 0.0, 0.0, 0.0, 0.0, 0.0, 0.0, 0.0, 0.0, 0.0, 0.0, 0.0, 0.0, 0.0, 0.0, 0.0, 0.0, 0.0, 0.0, 0.0, 0.0, 0.0, 0.0, 0.0, 0.0, 0.0, 0.0, 0.0, 0.0, 0.0, 0.0, 0.0, 0.0, 0.0, 0.0, 0.0, 0.0, 0.0, 0.0, 0.0, 0.0, 0.0, 0.0, 0.0, 0.0, 0.0, 0.0, 0.0, 0.0, 0.0, 0.0, 0.0, 0.0, 0.0, 0.0, 0.0, 0.0, 0.0, 0.0, 0.0, 0.0, 0.0, 0.0, 0.0, 0.0, 0.0, 0.0, 0.0, 0.0, 0.0, 0.0, 0.0, 0.0, 0.0, 0.0, 0.0, 0.0, 0.0, 0.0, 0.0, 0.0, 0.0, 0.0, 0.0, 0.0, 0.0, 0.0, 0.0, 0.0, 0.0, 0.0, 0.0, 0.0, 0.0, 0.0, 0.0, 0.0, 0.0, 0.0, 0.0, 0.0, 0.0, 0.0, 0.0, 0.0, 0.0, 0.0, 0.0, 0.0, 0.0, 0.0, 0.0, 0.0, 0.0, 0.0, 0.0, 0.0, 0.0, 0.0, 0.0, 0.0, 0.0, 0.0, 0.0, 0.0, 0.0, 0.0, 0.0, 0.0, 0.0, 0.0, 0.0, 0.0, 0.0, 0.0, 0.0, 0.0, 0.0, 0.0, 0.0, 0.0, 0.0, 0.0, 0.0, 0.0, 0.0, 0.0, 0.0, 0.0, 0.0, 0.0, 0.0, 0.0, 0.0, 0.0, 0.0, 0.0, 0.0, 0.0, 0.0, 0.0, 0.0, 0.0, 0.0, 0.0, 0.0, 0.0, 0.0, 0.0])
me_019.materials.append(mat_point)
me_019.update()
me_020 = bpy.data.meshes.new('Окружность.020')
me_020.from_pydata([(0.0, 0.4, 0.0), (-0.3464, 0.2, 0.0), (-0.3464, -0.2, 0.0), (0.0, -0.4, 0.0), (0.3464, -0.2, 0.0), (0.3464, 0.2, 0.0), (-0.3464, 0.2, 0.3496), (0.0, 0.4, 0.3496), (-0.3464, -0.2, 0.3496), (0.0, -0.4, 0.3496), (0.3464, -0.2, 0.3496), (0.3464, 0.2, 0.3496), (-0.3464, 0.2, 0.2828), (2.561e-09, 0.4, 0.2828), (-0.3464, -0.2, 0.2828), (2.561e-09, -0.4, 0.2828), (0.3464, -0.2, 0.2828), (0.3464, 0.2, 0.2828), (-0.3432, 0.2145, 0.3873), (0.003238, 0.4145, 0.3873), (-0.3432, -0.1855, 0.3873), (0.003238, -0.3855, 0.3873), (0.3496, -0.1855, 0.3873), (0.3496, 0.2145, 0.3873), (-0.9739, 0.2, 2.98e-08), (-0.9739, -0.2, 2.98e-08), (-0.9739, 0.2, 0.3496), (-0.9739, -0.2, 0.3496)], [], [(1, 0, 5, 4, 3, 2), (11, 7, 13, 17), (5, 0, 7, 11), (3, 4, 10, 9), (1, 2, 8, 6), (10, 4, 25, 27), (2, 3, 9, 8), (0, 1, 6, 7), (12, 14, 20, 18), (9, 10, 16, 15), (6, 8, 14, 12), (10, 11, 17, 16), (8, 9, 15, 14), (7, 6, 12, 13), (18, 20, 21, 22, 23, 19), (16, 17, 23, 22), (14, 15, 21, 20), (13, 12, 18, 19), (17, 13, 19, 23), (15, 16, 22, 21), (25, 24, 26, 27), (11, 10, 27, 26), (4, 5, 24, 25), (5, 11, 26, 24)])
me_020.polygons.foreach_set('use_smooth', [True] * 24)
_uv = me_020.uv_layers.new(name='UVКарта')
_uv.uv.foreach_set('vector', [0.0, 0.0, 0.0, 0.0, 0.0, 0.0, 0.0, 0.0, 0.0, 0.0, 0.0, 0.0, 0.0, 0.0, 0.0, 0.0, 0.0, 0.0, 0.0, 0.0, 0.0, 0.0, 0.0, 0.0, 0.0, 0.0, 0.0, 0.0, 0.0, 0.0, 0.0, 0.0, 0.0, 0.0, 0.0, 0.0, 0.0, 0.0, 0.0, 0.0, 0.0, 0.0, 0.0, 0.0, 0.0, 0.0, 0.0, 0.0, 0.0, 0.0, 0.0, 0.0, 0.0, 0.0, 0.0, 0.0, 0.0, 0.0, 0.0, 0.0, 0.0, 0.0, 0.0, 0.0, 0.0, 0.0, 0.0, 0.0, 0.0, 0.0, 0.0, 0.0, 0.0, 0.0, 0.0, 0.0, 0.0, 0.0, 0.0, 0.0, 0.0, 0.0, 0.0, 0.0, 0.0, 0.0, 0.0, 0.0, 0.0, 0.0, 0.0, 0.0, 0.0, 0.0, 0.0, 0.0, 0.0, 0.0, 0.0, 0.0, 0.0, 0.0, 0.0, 0.0, 0.0, 0.0, 0.0, 0.0, 0.0, 0.0, 0.0, 0.0, 0.0, 0.0, 0.0, 0.0, 0.0, 0.0, 0.0, 0.0, 0.0, 0.0, 0.0, 0.0, 0.0, 0.0, 0.0, 0.0, 0.0, 0.0, 0.0, 0.0, 0.0, 0.0, 0.0, 0.0, 0.0, 0.0, 0.0, 0.0, 0.0, 0.0, 0.0, 0.0, 0.0, 0.0, 0.0, 0.0, 0.0, 0.0, 0.0, 0.0, 0.0, 0.0, 0.0, 0.0, 0.0, 0.0, 0.0, 0.0, 0.0, 0.0, 0.0, 0.0, 0.0, 0.0, 0.0, 0.0, 0.0, 0.0, 0.0, 0.0, 0.0, 0.0, 0.0, 0.0, 0.0, 0.0, 0.0, 0.0, 0.0, 0.0, 0.0, 0.0, 0.0, 0.0, 0.0, 0.0, 0.0, 0.0, 0.0, 0.0, 0.0, 0.0, 0.0, 0.0, 0.0, 0.0, 0.0, 0.0])
me_020.materials.append(mat_point)
me_020.update()
me_022 = bpy.data.meshes.new('Окружность.022')
me_022.from_pydata([(0.0, 0.4, 0.0), (-0.3464, 0.2, 0.0), (-0.3464, -0.2, 0.0), (0.0, -0.4, 0.0), (0.3464, -0.2, 0.0), (0.3464, 0.2, 0.0), (-0.3464, 0.2, 0.3496), (0.0, 0.4, 0.3496), (-0.3464, -0.2, 0.3496), (0.0, -0.4, 0.3496), (0.3464, -0.2, 0.3496), (0.3464, 0.2, 0.3496), (-0.3464, 0.2, 0.2828), (2.561e-09, 0.4, 0.2828), (-0.3464, -0.2, 0.2828), (2.561e-09, -0.4, 0.2828), (0.3464, -0.2, 0.2828), (0.3464, 0.2, 0.2828), (-0.3432, 0.2145, 0.3873), (0.003238, 0.4145, 0.3873), (-0.3432, -0.1855, 0.3873), (0.003238, -0.3855, 0.3873), (0.3496, -0.1855, 0.3873), (0.3496, 0.2145, 0.3873)], [], [(1, 0, 5, 4, 3, 2), (11, 7, 13, 17), (5, 0, 7, 11), (3, 4, 10, 9), (1, 2, 8, 6), (4, 5, 11, 10), (2, 3, 9, 8), (0, 1, 6, 7), (12, 14, 20, 18), (9, 10, 16, 15), (6, 8, 14, 12), (10, 11, 17, 16), (8, 9, 15, 14), (7, 6, 12, 13), (18, 20, 21, 22, 23, 19), (16, 17, 23, 22), (14, 15, 21, 20), (13, 12, 18, 19), (17, 13, 19, 23), (15, 16, 22, 21)])
me_022.polygons.foreach_set('use_smooth', [True] * 20)
_uv = me_022.uv_layers.new(name='UVКарта')
_uv.uv.foreach_set('vector', [0.0, 0.0, 0.0, 0.0, 0.0, 0.0, 0.0, 0.0, 0.0, 0.0, 0.0, 0.0, 0.0, 0.0, 0.0, 0.0, 0.0, 0.0, 0.0, 0.0, 0.0, 0.0, 0.0, 0.0, 0.0, 0.0, 0.0, 0.0, 0.0, 0.0, 0.0, 0.0, 0.0, 0.0, 0.0, 0.0, 0.0, 0.0, 0.0, 0.0, 0.0, 0.0, 0.0, 0.0, 0.0, 0.0, 0.0, 0.0, 0.0, 0.0, 0.0, 0.0, 0.0, 0.0, 0.0, 0.0, 0.0, 0.0, 0.0, 0.0, 0.0, 0.0, 0.0, 0.0, 0.0, 0.0, 0.0, 0.0, 0.0, 0.0, 0.0, 0.0, 0.0, 0.0, 0.0, 0.0, 0.0, 0.0, 0.0, 0.0, 0.0, 0.0, 0.0, 0.0, 0.0, 0.0, 0.0, 0.0, 0.0, 0.0, 0.0, 0.0, 0.0, 0.0, 0.0, 0.0, 0.0, 0.0, 0.0, 0.0, 0.0, 0.0, 0.0, 0.0, 0.0, 0.0, 0.0, 0.0, 0.0, 0.0, 0.0, 0.0, 0.0, 0.0, 0.0, 0.0, 0.0, 0.0, 0.0, 0.0, 0.0, 0.0, 0.0, 0.0, 0.0, 0.0, 0.0, 0.0, 0.0, 0.0, 0.0, 0.0, 0.0, 0.0, 0.0, 0.0, 0.0, 0.0, 0.0, 0.0, 0.0, 0.0, 0.0, 0.0, 0.0, 0.0, 0.0, 0.0, 0.0, 0.0, 0.0, 0.0, 0.0, 0.0, 0.0, 0.0, 0.0, 0.0, 0.0, 0.0, 0.0, 0.0, 0.0, 0.0, 0.0, 0.0, 0.0, 0.0])
me_022.materials.append(mat_point)
me_022.update()
me_023 = bpy.data.meshes.new('Окружность.023')
me_023.from_pydata([(0.0, 0.4, 0.0), (-0.3464, 0.2, 0.0), (-0.3464, -0.2, 0.0), (0.0, -0.4, 0.0), (0.3464, -0.2, 0.0), (0.3464, 0.2, 0.0), (-0.3464, 0.2, 0.3496), (0.0, 0.4, 0.3496), (-0.3464, -0.2, 0.3496), (0.0, -0.4, 0.3496), (0.3464, -0.2, 0.3496), (0.3464, 0.2, 0.3496), (-0.3464, 0.2, 0.2828), (2.561e-09, 0.4, 0.2828), (-0.3464, -0.2, 0.2828), (2.561e-09, -0.4, 0.2828), (0.3464, -0.2, 0.2828), (0.3464, 0.2, 0.2828), (-0.3432, 0.2145, 0.3873), (0.003238, 0.4145, 0.3873), (-0.3432, -0.1855, 0.3873), (0.003238, -0.3855, 0.3873), (0.3496, -0.1855, 0.3873), (0.3496, 0.2145, 0.3873)], [], [(1, 0, 5, 4, 3, 2), (11, 7, 13, 17), (5, 0, 7, 11), (3, 4, 10, 9), (1, 2, 8, 6), (4, 5, 11, 10), (2, 3, 9, 8), (0, 1, 6, 7), (12, 14, 20, 18), (9, 10, 16, 15), (6, 8, 14, 12), (10, 11, 17, 16), (8, 9, 15, 14), (7, 6, 12, 13), (18, 20, 21, 22, 23, 19), (16, 17, 23, 22), (14, 15, 21, 20), (13, 12, 18, 19), (17, 13, 19, 23), (15, 16, 22, 21)])
me_023.polygons.foreach_set('use_smooth', [True] * 20)
_uv = me_023.uv_layers.new(name='UVКарта')
_uv.uv.foreach_set('vector', [0.0, 0.0, 0.0, 0.0, 0.0, 0.0, 0.0, 0.0, 0.0, 0.0, 0.0, 0.0, 0.0, 0.0, 0.0, 0.0, 0.0, 0.0, 0.0, 0.0, 0.0, 0.0, 0.0, 0.0, 0.0, 0.0, 0.0, 0.0, 0.0, 0.0, 0.0, 0.0, 0.0, 0.0, 0.0, 0.0, 0.0, 0.0, 0.0, 0.0, 0.0, 0.0, 0.0, 0.0, 0.0, 0.0, 0.0, 0.0, 0.0, 0.0, 0.0, 0.0, 0.0, 0.0, 0.0, 0.0, 0.0, 0.0, 0.0, 0.0, 0.0, 0.0, 0.0, 0.0, 0.0, 0.0, 0.0, 0.0, 0.0, 0.0, 0.0, 0.0, 0.0, 0.0, 0.0, 0.0, 0.0, 0.0, 0.0, 0.0, 0.0, 0.0, 0.0, 0.0, 0.0, 0.0, 0.0, 0.0, 0.0, 0.0, 0.0, 0.0, 0.0, 0.0, 0.0, 0.0, 0.0, 0.0, 0.0, 0.0, 0.0, 0.0, 0.0, 0.0, 0.0, 0.0, 0.0, 0.0, 0.0, 0.0, 0.0, 0.0, 0.0, 0.0, 0.0, 0.0, 0.0, 0.0, 0.0, 0.0, 0.0, 0.0, 0.0, 0.0, 0.0, 0.0, 0.0, 0.0, 0.0, 0.0, 0.0, 0.0, 0.0, 0.0, 0.0, 0.0, 0.0, 0.0, 0.0, 0.0, 0.0, 0.0, 0.0, 0.0, 0.0, 0.0, 0.0, 0.0, 0.0, 0.0, 0.0, 0.0, 0.0, 0.0, 0.0, 0.0, 0.0, 0.0, 0.0, 0.0, 0.0, 0.0, 0.0, 0.0, 0.0, 0.0, 0.0, 0.0])
me_023.materials.append(mat_point)
me_023.update()
me_025 = bpy.data.meshes.new('Окружность.025')
me_025.from_pydata([(-0.06345, 0.9765, 0.9873), (-0.8244, 0.5618, 0.9873), (-0.8244, -0.2677, 0.9873), (-0.06345, -0.6824, 0.9873), (0.6975, -0.2677, 0.9873), (0.6975, 0.5618, 0.9873), (-0.3457, 0.3009, 1.204), (-0.06345, 0.4547, 1.204), (-0.3457, -0.006791, 1.204), (-0.06345, -0.1606, 1.204), (0.2188, -0.006791, 1.204), (0.2188, 0.3009, 1.204), (-0.2739, 0.2617, 1.36), (-0.06345, 0.3764, 1.36), (-0.2739, 0.03237, 1.36), (-0.06345, -0.0823, 1.36), (0.147, 0.03237, 1.36), (0.147, 0.2617, 1.36), (-0.6307, 0.4562, 1.066), (-0.06345, 0.7653, 1.066), (-0.6307, -0.1621, 1.066), (-0.06345, -0.4712, 1.066), (0.5038, -0.1621, 1.066), (0.5038, 0.4562, 1.066), (-0.6307, 0.4562, 1.056), (-0.06345, 0.7653, 1.056), (-0.6307, -0.1621, 1.056), (-0.06345, -0.4712, 1.056), (0.5038, -0.1621, 1.056), (0.5038, 0.4562, 1.056)], [], [(5, 4, 22, 23), (11, 7, 13, 17), (4, 5, 11, 10), (2, 3, 9, 8), (0, 1, 6, 7), (5, 0, 7, 11), (3, 4, 10, 9), (1, 2, 8, 6), (12, 14, 15, 16, 17, 13), (9, 10, 16, 15), (6, 8, 14, 12), (10, 11, 17, 16), (8, 9, 15, 14), (7, 6, 12, 13), (19, 23, 29, 25), (3, 2, 20, 21), (1, 0, 19, 18), (0, 5, 23, 19), (4, 3, 21, 22), (2, 1, 18, 20), (24, 25, 29, 28, 27, 26), (22, 21, 27, 28), (20, 18, 24, 26), (23, 22, 28, 29), (21, 20, 26, 27), (18, 19, 25, 24)])
me_025.polygons.foreach_set('use_smooth', [True] * 26)
_uv = me_025.uv_layers.new(name='UVКарта')
_uv.uv.foreach_set('vector', [0.0, 0.0, 0.0, 0.0, 0.0, 0.0, 0.0, 0.0, 0.0, 0.0, 0.0, 0.0, 0.0, 0.0, 0.0, 0.0, 0.0, 0.0, 0.0, 0.0, 0.0, 0.0, 0.0, 0.0, 0.0, 0.0, 0.0, 0.0, 0.0, 0.0, 0.0, 0.0, 0.0, 0.0, 0.0, 0.0, 0.0, 0.0, 0.0, 0.0, 0.0, 0.0, 0.0, 0.0, 0.0, 0.0, 0.0, 0.0, 0.0, 0.0, 0.0, 0.0, 0.0, 0.0, 0.0, 0.0, 0.0, 0.0, 0.0, 0.0, 0.0, 0.0, 0.0, 0.0, 0.0, 0.0, 0.0, 0.0, 0.0, 0.0, 0.0, 0.0, 0.0, 0.0, 0.0, 0.0, 0.0, 0.0, 0.0, 0.0, 0.0, 0.0, 0.0, 0.0, 0.0, 0.0, 0.0, 0.0, 0.0, 0.0, 0.0, 0.0, 0.0, 0.0, 0.0, 0.0, 0.0, 0.0, 0.0, 0.0, 0.0, 0.0, 0.0, 0.0, 0.0, 0.0, 0.0, 0.0, 0.0, 0.0, 0.0, 0.0, 0.0, 0.0, 0.0, 0.0, 0.0, 0.0, 0.0, 0.0, 0.0, 0.0, 0.0, 0.0, 0.0, 0.0, 0.0, 0.0, 0.0, 0.0, 0.0, 0.0, 0.0, 0.0, 0.0, 0.0, 0.0, 0.0, 0.0, 0.0, 0.0, 0.0, 0.0, 0.0, 0.0, 0.0, 0.0, 0.0, 0.0, 0.0, 0.0, 0.0, 0.0, 0.0, 0.0, 0.0, 0.0, 0.0, 0.0, 0.0, 0.0, 0.0, 0.0, 0.0, 0.0, 0.0, 0.0, 0.0, 0.0, 0.0, 0.0, 0.0, 0.0, 0.0, 0.0, 0.0, 0.0, 0.0, 0.0, 0.0, 0.0, 0.0, 0.0, 0.0, 0.0, 0.0, 0.0, 0.0, 0.0, 0.0, 0.0, 0.0, 0.0, 0.0, 0.0, 0.0, 0.0, 0.0, 0.0, 0.0, 0.0, 0.0, 0.0, 0.0, 0.0, 0.0, 0.0, 0.0, 0.0, 0.0, 0.0, 0.0, 0.0, 0.0, 0.0, 0.0])
me_025.update()
me_002_1 = bpy.data.meshes.new('Окружность.002')
me_002_1.from_pydata([(0.0, 1.0, 0.0), (-0.09802, 0.9952, 0.0), (-0.1951, 0.9808, 0.0), (-0.2903, 0.9569, 0.0), (-0.3827, 0.9239, 0.0), (-0.4714, 0.8819, 0.0), (-0.5556, 0.8315, 0.0), (-0.6344, 0.773, 0.0), (-0.7071, 0.7071, 0.0), (-0.773, 0.6344, 0.0), (-0.8315, 0.5556, 0.0), (-0.8819, 0.4714, 0.0), (-0.9239, 0.3827, 0.0), (-0.9569, 0.2903, 0.0), (-0.9808, 0.1951, 0.0), (-0.9952, 0.09802, 0.0), (-1.0, 0.0, 0.0), (-0.9952, -0.09802, 0.0), (-0.9808, -0.1951, 0.0), (-0.9569, -0.2903, 0.0), (-0.9239, -0.3827, 0.0), (-0.8819, -0.4714, 0.0), (-0.8315, -0.5556, 0.0), (-0.773, -0.6344, 0.0), (-0.7071, -0.7071, 0.0), (-0.6344, -0.773, 0.0), (-0.5556, -0.8315, 0.0), (-0.4714, -0.8819, 0.0), (-0.3827, -0.9239, 0.0), (-0.2903, -0.9569, 0.0), (-0.1951, -0.9808, 0.0), (-0.09802, -0.9952, 0.0), (0.0, -1.0, 0.0), (0.09802, -0.9952, 0.0), (0.1951, -0.9808, 0.0), (0.2903, -0.9569, 0.0), (0.3827, -0.9239, 0.0), (0.4714, -0.8819, 0.0), (0.5556, -0.8315, 0.0), (0.6344, -0.773, 0.0), (0.7071, -0.7071, 0.0), (0.773, -0.6344, 0.0), (0.8315, -0.5556, 0.0), (0.8819, -0.4714, 0.0), (0.9239, -0.3827, 0.0), (0.9569, -0.2903, 0.0), (0.9808, -0.1951, 0.0), (0.9952, -0.09802, 0.0), (1.0, 0.0, 0.0), (0.9952, 0.09802, 0.0), (0.9808, 0.1951, 0.0), (0.9569, 0.2903, 0.0), (0.9239, 0.3827, 0.0), (0.8819, 0.4714, 0.0), (0.8315, 0.5556, 0.0), (0.773, 0.6344, 0.0), (0.7071, 0.7071, 0.0), (0.6344, 0.773, 0.0), (0.5556, 0.8315, 0.0), (0.4714, 0.8819, 0.0), (0.3827, 0.9239, 0.0), (0.2903, 0.9569, 0.0), (0.1951, 0.9808, 0.0), (0.09802, 0.9952, 0.0), (-0.09802, 0.9952, 0.01021), (0.0, 1.0, 0.01021), (-0.1951, 0.9808, 0.01021), (-0.2903, 0.9569, 0.01021), (-0.3827, 0.9239, 0.01021), (-0.4714, 0.8819, 0.01021), (-0.5556, 0.8315, 0.01021), (-0.6344, 0.773, 0.01021), (-0.7071, 0.7071, 0.01021), (-0.773, 0.6344, 0.01021), (-0.8315, 0.5556, 0.01021), (-0.8819, 0.4714, 0.01021), (-0.9239, 0.3827, 0.01021), (-0.9569, 0.2903, 0.01021), (-0.9808, 0.1951, 0.01021), (-0.9952, 0.09802, 0.01021), (-1.0, 0.0, 0.01021), (-0.9952, -0.09802, 0.01021), (-0.9808, -0.1951, 0.01021), (-0.9569, -0.2903, 0.01021), (-0.9239, -0.3827, 0.01021), (-0.8819, -0.4714, 0.01021), (-0.8315, -0.5556, 0.01021), (-0.773, -0.6344, 0.01021), (-0.7071, -0.7071, 0.01021), (-0.6344, -0.773, 0.01021), (-0.5556, -0.8315, 0.01021), (-0.4714, -0.8819, 0.01021), (-0.3827, -0.9239, 0.01021), (-0.2903, -0.9569, 0.01021), (-0.1951, -0.9808, 0.01021), (-0.09802, -0.9952, 0.01021), (0.0, -1.0, 0.01021), (0.09802, -0.9952, 0.01021), (0.1951, -0.9808, 0.01021), (0.2903, -0.9569, 0.01021), (0.3827, -0.9239, 0.01021), (0.4714, -0.8819, 0.01021), (0.5556, -0.8315, 0.01021), (0.6344, -0.773, 0.01021), (0.7071, -0.7071, 0.01021), (0.773, -0.6344, 0.01021), (0.8315, -0.5556, 0.01021), (0.8819, -0.4714, 0.01021), (0.9239, -0.3827, 0.01021), (0.9569, -0.2903, 0.01021), (0.9808, -0.1951, 0.01021), (0.9952, -0.09802, 0.01021), (1.0, 0.0, 0.01021), (0.9952, 0.09802, 0.01021), (0.9808, 0.1951, 0.01021), (0.9569, 0.2903, 0.01021), (0.9239, 0.3827, 0.01021), (0.8819, 0.4714, 0.01021), (0.8315, 0.5556, 0.01021), (0.773, 0.6344, 0.01021), (0.7071, 0.7071, 0.01021), (0.6344, 0.773, 0.01021), (0.5556, 0.8315, 0.01021), (0.4714, 0.8819, 0.01021), (0.3827, 0.9239, 0.01021), (0.2903, 0.9569, 0.01021), (0.1951, 0.9808, 0.01021), (0.09802, 0.9952, 0.01021), (-0.08681, 0.8814, 0.02837), (-2.55e-09, 0.8856, 0.02837), (-0.1728, 0.8686, 0.02837), (-0.2571, 0.8475, 0.02837), (-0.3389, 0.8182, 0.02837), (-0.4175, 0.7811, 0.02837), (-0.492, 0.7364, 0.02837), (-0.5618, 0.6846, 0.02837), (-0.6262, 0.6262, 0.02837), (-0.6846, 0.5618, 0.02837), (-0.7364, 0.492, 0.02837), (-0.7811, 0.4175, 0.02837), (-0.8182, 0.3389, 0.02837), (-0.8475, 0.2571, 0.02837), (-0.8686, 0.1728, 0.02837), (-0.8814, 0.08681, 0.02837), (-0.8856, -3.089e-09, 0.02837), (-0.8814, -0.08681, 0.02837), (-0.8686, -0.1728, 0.02837), (-0.8475, -0.2571, 0.02837), (-0.8182, -0.3389, 0.02837), (-0.7811, -0.4175, 0.02837), (-0.7364, -0.492, 0.02837), (-0.6846, -0.5618, 0.02837), (-0.6262, -0.6262, 0.02837), (-0.5618, -0.6846, 0.02837), (-0.492, -0.7364, 0.02837), (-0.4175, -0.7811, 0.02837), (-0.3389, -0.8182, 0.02837), (-0.2571, -0.8475, 0.02837), (-0.1728, -0.8686, 0.02837), (-0.08681, -0.8814, 0.02837), (-2.55e-09, -0.8856, 0.02837), (0.08681, -0.8814, 0.02837), (0.1728, -0.8686, 0.02837), (0.2571, -0.8475, 0.02837), (0.3389, -0.8182, 0.02837), (0.4175, -0.7811, 0.02837), (0.492, -0.7364, 0.02837), (0.5618, -0.6846, 0.02837), (0.6262, -0.6262, 0.02837), (0.6846, -0.5618, 0.02837), (0.7364, -0.492, 0.02837), (0.7811, -0.4175, 0.02837), (0.8182, -0.3389, 0.02837), (0.8475, -0.2571, 0.02837), (0.8686, -0.1728, 0.02837), (0.8814, -0.08681, 0.02837), (0.8856, -3.089e-09, 0.02837), (0.8814, 0.08681, 0.02837), (0.8686, 0.1728, 0.02837), (0.8475, 0.2571, 0.02837), (0.8182, 0.3389, 0.02837), (0.7811, 0.4175, 0.02837), (0.7364, 0.492, 0.02837), (0.6846, 0.5618, 0.02837), (0.6262, 0.6262, 0.02837), (0.5618, 0.6846, 0.02837), (0.492, 0.7364, 0.02837), (0.4175, 0.7811, 0.02837), (0.3389, 0.8182, 0.02837), (0.2571, 0.8475, 0.02837), (0.1728, 0.8686, 0.02837), (0.08681, 0.8814, 0.02837)], [], [(1, 0, 63, 62, 61, 60, 59, 58, 57, 56, 55, 54, 53, 52, 51, 50, 49, 48, 47, 46, 45, 44, 43, 42, 41, 40, 39, 38, 37, 36, 35, 34, 33, 32, 31, 30, 29, 28, 27, 26, 25, 24, 23, 22, 21, 20, 19, 18, 17, 16, 15, 14, 13, 12, 11, 10, 9, 8, 7, 6, 5, 4, 3, 2), (106, 107, 171, 170), (45, 46, 110, 109), (19, 20, 84, 83), (46, 47, 111, 110), (20, 21, 85, 84), (47, 48, 112, 111), (21, 22, 86, 85), (48, 49, 113, 112), (22, 23, 87, 86), (49, 50, 114, 113), (23, 24, 88, 87), (50, 51, 115, 114), (24, 25, 89, 88), (51, 52, 116, 115), (25, 26, 90, 89), (52, 53, 117, 116), (26, 27, 91, 90), (0, 1, 64, 65), (53, 54, 118, 117), (27, 28, 92, 91), (1, 2, 66, 64), (54, 55, 119, 118), (28, 29, 93, 92), (2, 3, 67, 66), (55, 56, 120, 119), (29, 30, 94, 93), (3, 4, 68, 67), (56, 57, 121, 120), (30, 31, 95, 94), (4, 5, 69, 68), (57, 58, 122, 121), (31, 32, 96, 95), (5, 6, 70, 69), (58, 59, 123, 122), (32, 33, 97, 96), (6, 7, 71, 70), (59, 60, 124, 123), (33, 34, 98, 97), (7, 8, 72, 71), (60, 61, 125, 124), (34, 35, 99, 98), (8, 9, 73, 72), (61, 62, 126, 125), (35, 36, 100, 99), (9, 10, 74, 73), (62, 63, 127, 126), (36, 37, 101, 100), (10, 11, 75, 74), (63, 0, 65, 127), (37, 38, 102, 101), (11, 12, 76, 75), (38, 39, 103, 102), (12, 13, 77, 76), (39, 40, 104, 103), (13, 14, 78, 77), (40, 41, 105, 104), (14, 15, 79, 78), (41, 42, 106, 105), (15, 16, 80, 79), (42, 43, 107, 106), (16, 17, 81, 80), (43, 44, 108, 107), (17, 18, 82, 81), (44, 45, 109, 108), (18, 19, 83, 82), (128, 130, 131, 132, 133, 134, 135, 136, 137, 138, 139, 140, 141, 142, 143, 144, 145, 146, 147, 148, 149, 150, 151, 152, 153, 154, 155, 156, 157, 158, 159, 160, 161, 162, 163, 164, 165, 166, 167, 168, 169, 170, 171, 172, 173, 174, 175, 176, 177, 178, 179, 180, 181, 182, 183, 184, 185, 186, 187, 188, 189, 190, 191, 129), (80, 81, 145, 144), (107, 108, 172, 171), (81, 82, 146, 145), (108, 109, 173, 172), (82, 83, 147, 146), (109, 110, 174, 173), (83, 84, 148, 147), (110, 111, 175, 174), (84, 85, 149, 148), (111, 112, 176, 175), (85, 86, 150, 149), (112, 113, 177, 176), (86, 87, 151, 150), (113, 114, 178, 177), (87, 88, 152, 151), (114, 115, 179, 178), (88, 89, 153, 152), (115, 116, 180, 179), (89, 90, 154, 153), (116, 117, 181, 180), (90, 91, 155, 154), (65, 64, 128, 129), (117, 118, 182, 181), (91, 92, 156, 155), (64, 66, 130, 128), (118, 119, 183, 182), (92, 93, 157, 156), (66, 67, 131, 130), (119, 120, 184, 183), (93, 94, 158, 157), (67, 68, 132, 131), (120, 121, 185, 184), (94, 95, 159, 158), (68, 69, 133, 132), (121, 122, 186, 185), (95, 96, 160, 159), (69, 70, 134, 133), (122, 123, 187, 186), (96, 97, 161, 160), (70, 71, 135, 134), (123, 124, 188, 187), (97, 98, 162, 161), (71, 72, 136, 135), (124, 125, 189, 188), (98, 99, 163, 162), (72, 73, 137, 136), (125, 126, 190, 189), (99, 100, 164, 163), (73, 74, 138, 137), (126, 127, 191, 190), (100, 101, 165, 164), (74, 75, 139, 138), (127, 65, 129, 191), (101, 102, 166, 165), (75, 76, 140, 139), (102, 103, 167, 166), (76, 77, 141, 140), (103, 104, 168, 167), (77, 78, 142, 141), (104, 105, 169, 168), (78, 79, 143, 142), (105, 106, 170, 169), (79, 80, 144, 143)])
me_002_1.polygons.foreach_set('use_smooth', [True] * 130)
_uv = me_002_1.uv_layers.new(name='UVКарта')
_uv.uv.foreach_set('vector', [0.0, 0.0, 0.0, 0.0, 0.0, 0.0, 0.0, 0.0, 0.0, 0.0, 0.0, 0.0, 0.0, 0.0, 0.0, 0.0, 0.0, 0.0, 0.0, 0.0, 0.0, 0.0, 0.0, 0.0, 0.0, 0.0, 0.0, 0.0, 0.0, 0.0, 0.0, 0.0, 0.0, 0.0, 0.0, 0.0, 0.0, 0.0, 0.0, 0.0, 0.0, 0.0, 0.0, 0.0, 0.0, 0.0, 0.0, 0.0, 0.0, 0.0, 0.0, 0.0, 0.0, 0.0, 0.0, 0.0, 0.0, 0.0, 0.0, 0.0, 0.0, 0.0, 0.0, 0.0, 0.0, 0.0, 0.0, 0.0, 0.0, 0.0, 0.0, 0.0, 0.0, 0.0, 0.0, 0.0, 0.0, 0.0, 0.0, 0.0, 0.0, 0.0, 0.0, 0.0, 0.0, 0.0, 0.0, 0.0, 0.0, 0.0, 0.0, 0.0, 0.0, 0.0, 0.0, 0.0, 0.0, 0.0, 0.0, 0.0, 0.0, 0.0, 0.0, 0.0, 0.0, 0.0, 0.0, 0.0, 0.0, 0.0, 0.0, 0.0, 0.0, 0.0, 0.0, 0.0, 0.0, 0.0, 0.0, 0.0, 0.0, 0.0, 0.0, 0.0, 0.0, 0.0, 0.0, 0.0, 0.0, 0.0, 0.0, 0.0, 0.0, 0.0, 0.0, 0.0, 0.0, 0.0, 0.0, 0.0, 0.0, 0.0, 0.0, 0.0, 0.0, 0.0, 0.0, 0.0, 0.0, 0.0, 0.0, 0.0, 0.0, 0.0, 0.0, 0.0, 0.0, 0.0, 0.0, 0.0, 0.0, 0.0, 0.0, 0.0, 0.0, 0.0, 0.0, 0.0, 0.0, 0.0, 0.0, 0.0, 0.0, 0.0, 0.0, 0.0, 0.0, 0.0, 0.0, 0.0, 0.0, 0.0, 0.0, 0.0, 0.0, 0.0, 0.0, 0.0, 0.0, 0.0, 0.0, 0.0, 0.0, 0.0, 0.0, 0.0, 0.0, 0.0, 0.0, 0.0, 0.0, 0.0, 0.0, 0.0, 0.0, 0.0, 0.0, 0.0, 0.0, 0.0, 0.0, 0.0, 0.0, 0.0, 0.0, 0.0, 0.0, 0.0, 0.0, 0.0, 0.0, 0.0, 0.0, 0.0, 0.0, 0.0, 0.0, 0.0, 0.0, 0.0, 0.0, 0.0, 0.0, 0.0, 0.0, 0.0, 0.0, 0.0, 0.0, 0.0, 0.0, 0.0, 0.0, 0.0, 0.0, 0.0, 0.0, 0.0, 0.0, 0.0, 0.0, 0.0, 0.0, 0.0, 0.0, 0.0, 0.0, 0.0, 0.0, 0.0, 0.0, 0.0, 0.0, 0.0, 0.0, 0.0, 0.0, 0.0, 0.0, 0.0, 0.0, 0.0, 0.0, 0.0, 0.0, 0.0, 0.0, 0.0, 0.0, 0.0, 0.0, 0.0, 0.0, 0.0, 0.0, 0.0, 0.0, 0.0, 0.0, 0.0, 0.0, 0.0, 0.0, 0.0, 0.0, 0.0, 0.0, 0.0, 0.0, 0.0, 0.0, 0.0, 0.0, 0.0, 0.0, 0.0, 0.0, 0.0, 0.0, 0.0, 0.0, 0.0, 0.0, 0.0, 0.0, 0.0, 0.0, 0.0, 0.0, 0.0, 0.0, 0.0, 0.0, 0.0, 0.0, 0.0, 0.0, 0.0, 0.0, 0.0, 0.0, 0.0, 0.0, 0.0, 0.0, 0.0, 0.0, 0.0, 0.0, 0.0, 0.0, 0.0, 0.0, 0.0, 0.0, 0.0, 0.0, 0.0, 0.0, 0.0, 0.0, 0.0, 0.0, 0.0, 0.0, 0.0, 0.0, 0.0, 0.0, 0.0, 0.0, 0.0, 0.0, 0.0, 0.0, 0.0, 0.0, 0.0, 0.0, 0.0, 0.0, 0.0, 0.0, 0.0, 0.0, 0.0, 0.0, 0.0, 0.0, 0.0, 0.0, 0.0, 0.0, 0.0, 0.0, 0.0, 0.0, 0.0, 0.0, 0.0, 0.0, 0.0, 0.0, 0.0, 0.0, 0.0, 0.0, 0.0, 0.0, 0.0, 0.0, 0.0, 0.0, 0.0, 0.0, 0.0, 0.0, 0.0, 0.0, 0.0, 0.0, 0.0, 0.0, 0.0, 0.0, 0.0, 0.0, 0.0, 0.0, 0.0, 0.0, 0.0, 0.0, 0.0, 0.0, 0.0, 0.0, 0.0, 0.0, 0.0, 0.0, 0.0, 0.0, 0.0, 0.0, 0.0, 0.0, 0.0, 0.0, 0.0, 0.0, 0.0, 0.0, 0.0, 0.0, 0.0, 0.0, 0.0, 0.0, 0.0, 0.0, 0.0, 0.0, 0.0, 0.0, 0.0, 0.0, 0.0, 0.0, 0.0, 0.0, 0.0, 0.0, 0.0, 0.0, 0.0, 0.0, 0.0, 0.0, 0.0, 0.0, 0.0, 0.0, 0.0, 0.0, 0.0, 0.0, 0.0, 0.0, 0.0, 0.0, 0.0, 0.0, 0.0, 0.0, 0.0, 0.0, 0.0, 0.0, 0.0, 0.0, 0.0, 0.0, 0.0, 0.0, 0.0, 0.0, 0.0, 0.0, 0.0, 0.0, 0.0, 0.0, 0.0, 0.0, 0.0, 0.0, 0.0, 0.0, 0.0, 0.0, 0.0, 0.0, 0.0, 0.0, 0.0, 0.0, 0.0, 0.0, 0.0, 0.0, 0.0, 0.0, 0.0, 0.0, 0.0, 0.0, 0.0, 0.0, 0.0, 0.0, 0.0, 0.0, 0.0, 0.0, 0.0, 0.0, 0.0, 0.0, 0.0, 0.0, 0.0, 0.0, 0.0, 0.0, 0.0, 0.0, 0.0, 0.0, 0.0, 0.0, 0.0, 0.0, 0.0, 0.0, 0.0, 0.0, 0.0, 0.0, 0.0, 0.0, 0.0, 0.0, 0.0, 0.0, 0.0, 0.0, 0.0, 0.0, 0.0, 0.0, 0.0, 0.0, 0.0, 0.0, 0.0, 0.0, 0.0, 0.0, 0.0, 0.0, 0.0, 0.0, 0.0, 0.0, 0.0, 0.0, 0.0, 0.0, 0.0, 0.0, 0.0, 0.0, 0.0, 0.0, 0.0, 0.0, 0.0, 0.0, 0.0, 0.0, 0.0, 0.0, 0.0, 0.0, 0.0, 0.0, 0.0, 0.0, 0.0, 0.0, 0.0, 0.0, 0.0, 0.0, 0.0, 0.0, 0.0, 0.0, 0.0, 0.0, 0.0, 0.0, 0.0, 0.0, 0.0, 0.0, 0.0, 0.0, 0.0, 0.0, 0.0, 0.0, 0.0, 0.0, 0.0, 0.0, 0.0, 0.0, 0.0, 0.0, 0.0, 0.0, 0.0, 0.0, 0.0, 0.0, 0.0, 0.0, 0.0, 0.0, 0.0, 0.0, 0.0, 0.0, 0.0, 0.0, 0.0, 0.0, 0.0, 0.0, 0.0, 0.0, 0.0, 0.0, 0.0, 0.0, 0.0, 0.0, 0.0, 0.0, 0.0, 0.0, 0.0, 0.0, 0.0, 0.0, 0.0, 0.0, 0.0, 0.0, 0.0, 0.0, 0.0, 0.0, 0.0, 0.0, 0.0, 0.0, 0.0, 0.0, 0.0, 0.0, 0.0, 0.0, 0.0, 0.0, 0.0, 0.0, 0.0, 0.0, 0.0, 0.0, 0.0, 0.0, 0.0, 0.0, 0.0, 0.0, 0.0, 0.0, 0.0, 0.0, 0.0, 0.0, 0.0, 0.0, 0.0, 0.0, 0.0, 0.0, 0.0, 0.0, 0.0, 0.0, 0.0, 0.0, 0.0, 0.0, 0.0, 0.0, 0.0, 0.0, 0.0, 0.0, 0.0, 0.0, 0.0, 0.0, 0.0, 0.0, 0.0, 0.0, 0.0, 0.0, 0.0, 0.0, 0.0, 0.0, 0.0, 0.0, 0.0, 0.0, 0.0, 0.0, 0.0, 0.0, 0.0, 0.0, 0.0, 0.0, 0.0, 0.0, 0.0, 0.0, 0.0, 0.0, 0.0, 0.0, 0.0, 0.0, 0.0, 0.0, 0.0, 0.0, 0.0, 0.0, 0.0, 0.0, 0.0, 0.0, 0.0, 0.0, 0.0, 0.0, 0.0, 0.0, 0.0, 0.0, 0.0, 0.0, 0.0, 0.0, 0.0, 0.0, 0.0, 0.0, 0.0, 0.0, 0.0, 0.0, 0.0, 0.0, 0.0, 0.0, 0.0, 0.0, 0.0, 0.0, 0.0, 0.0, 0.0, 0.0, 0.0, 0.0, 0.0, 0.0, 0.0, 0.0, 0.0, 0.0, 0.0, 0.0, 0.0, 0.0, 0.0, 0.0, 0.0, 0.0, 0.0, 0.0, 0.0, 0.0, 0.0, 0.0, 0.0, 0.0, 0.0, 0.0, 0.0, 0.0, 0.0, 0.0, 0.0, 0.0, 0.0, 0.0, 0.0, 0.0, 0.0, 0.0, 0.0, 0.0, 0.0, 0.0, 0.0, 0.0, 0.0, 0.0, 0.0, 0.0, 0.0, 0.0, 0.0, 0.0, 0.0, 0.0, 0.0, 0.0, 0.0, 0.0, 0.0, 0.0, 0.0, 0.0, 0.0, 0.0, 0.0, 0.0, 0.0, 0.0, 0.0, 0.0, 0.0, 0.0, 0.0, 0.0, 0.0, 0.0, 0.0, 0.0, 0.0, 0.0, 0.0, 0.0, 0.0, 0.0, 0.0, 0.0, 0.0, 0.0, 0.0, 0.0, 0.0, 0.0, 0.0, 0.0, 0.0, 0.0, 0.0, 0.0, 0.0, 0.0, 0.0, 0.0, 0.0, 0.0, 0.0, 0.0, 0.0, 0.0, 0.0, 0.0, 0.0, 0.0, 0.0, 0.0, 0.0, 0.0, 0.0, 0.0, 0.0, 0.0, 0.0, 0.0, 0.0, 0.0, 0.0, 0.0, 0.0, 0.0, 0.0, 0.0, 0.0, 0.0, 0.0, 0.0, 0.0, 0.0, 0.0, 0.0, 0.0, 0.0, 0.0, 0.0, 0.0, 0.0, 0.0, 0.0, 0.0, 0.0, 0.0, 0.0, 0.0, 0.0, 0.0, 0.0, 0.0, 0.0, 0.0, 0.0, 0.0, 0.0, 0.0, 0.0, 0.0, 0.0, 0.0, 0.0, 0.0, 0.0, 0.0, 0.0, 0.0, 0.0, 0.0, 0.0, 0.0, 0.0, 0.0, 0.0, 0.0, 0.0, 0.0, 0.0, 0.0, 0.0, 0.0, 0.0, 0.0, 0.0, 0.0, 0.0, 0.0, 0.0, 0.0, 0.0, 0.0, 0.0, 0.0, 0.0, 0.0, 0.0, 0.0, 0.0, 0.0, 0.0, 0.0, 0.0, 0.0, 0.0, 0.0, 0.0, 0.0, 0.0, 0.0, 0.0, 0.0, 0.0, 0.0, 0.0, 0.0, 0.0, 0.0, 0.0, 0.0, 0.0, 0.0, 0.0, 0.0, 0.0, 0.0, 0.0, 0.0, 0.0, 0.0, 0.0, 0.0, 0.0, 0.0, 0.0, 0.0, 0.0, 0.0, 0.0, 0.0, 0.0, 0.0, 0.0, 0.0, 0.0, 0.0, 0.0, 0.0, 0.0, 0.0, 0.0, 0.0, 0.0, 0.0, 0.0, 0.0, 0.0, 0.0, 0.0, 0.0, 0.0, 0.0, 0.0, 0.0, 0.0, 0.0, 0.0, 0.0, 0.0, 0.0, 0.0, 0.0, 0.0, 0.0, 0.0, 0.0, 0.0, 0.0, 0.0, 0.0, 0.0, 0.0, 0.0, 0.0, 0.0, 0.0, 0.0, 0.0, 0.0, 0.0, 0.0, 0.0, 0.0, 0.0, 0.0, 0.0, 0.0, 0.0, 0.0, 0.0, 0.0, 0.0, 0.0, 0.0, 0.0, 0.0, 0.0, 0.0, 0.0, 0.0, 0.0, 0.0, 0.0, 0.0, 0.0, 0.0, 0.0, 0.0, 0.0, 0.0, 0.0, 0.0, 0.0, 0.0, 0.0, 0.0, 0.0, 0.0, 0.0, 0.0, 0.0, 0.0, 0.0, 0.0, 0.0, 0.0, 0.0, 0.0, 0.0, 0.0, 0.0, 0.0, 0.0, 0.0, 0.0, 0.0, 0.0, 0.0, 0.0, 0.0, 0.0, 0.0, 0.0, 0.0, 0.0, 0.0, 0.0, 0.0, 0.0, 0.0, 0.0, 0.0, 0.0, 0.0, 0.0, 0.0, 0.0, 0.0, 0.0, 0.0, 0.0, 0.0, 0.0, 0.0, 0.0, 0.0, 0.0, 0.0, 0.0, 0.0, 0.0, 0.0, 0.0, 0.0, 0.0, 0.0, 0.0, 0.0, 0.0, 0.0, 0.0, 0.0, 0.0, 0.0, 0.0, 0.0, 0.0, 0.0, 0.0, 0.0, 0.0, 0.0, 0.0, 0.0, 0.0, 0.0, 0.0, 0.0, 0.0, 0.0, 0.0, 0.0, 0.0, 0.0, 0.0, 0.0, 0.0, 0.0, 0.0, 0.0, 0.0, 0.0, 0.0, 0.0, 0.0, 0.0, 0.0, 0.0, 0.0, 0.0, 0.0, 0.0, 0.0, 0.0, 0.0, 0.0, 0.0, 0.0, 0.0, 0.0, 0.0, 0.0, 0.0, 0.0, 0.0, 0.0, 0.0, 0.0, 0.0, 0.0, 0.0, 0.0, 0.0, 0.0, 0.0, 0.0, 0.0, 0.0, 0.0, 0.0, 0.0, 0.0, 0.0, 0.0])
me_002_1.materials.append(mat_001)
me_002_1.update()

# ---- objects
ob_light = bpy.data.objects.new('Light', light_light)
ob_camera = bpy.data.objects.new('Camera', cam_camera)
ob_body = bpy.data.objects.new('Body', me_x)
ob_eyes = bpy.data.objects.new('Eyes', me_eyes)
ob_beak = bpy.data.objects.new('beak', me_001)
ob_feat = bpy.data.objects.new('feat', me_002)
ob_feather_001 = bpy.data.objects.new('feather.001', me_004)
ob_feather_002 = bpy.data.objects.new('feather.002', me_006)
ob_feather_003 = bpy.data.objects.new('feather.003', me_007)
ob_mushroom = bpy.data.objects.new('Mushroom', me_001_1)
ob_005 = bpy.data.objects.new('Окружность.005', me_008)
ob_002 = bpy.data.objects.new('Окружность.002', me_010)
ob_001 = bpy.data.objects.new('Окружность.001', me_011)
ob_003 = bpy.data.objects.new('Окружность.003', me_012)
ob_004 = bpy.data.objects.new('Окружность.004', me_013)
ob_006 = bpy.data.objects.new('Окружность.006', me_014)
ob_007 = bpy.data.objects.new('Окружность.007', me_015)
ob_008 = bpy.data.objects.new('Окружность.008', me_016)
ob_009 = bpy.data.objects.new('Окружность.009', me_017)
ob_010 = bpy.data.objects.new('Окружность.010', me_018)
ob_011 = bpy.data.objects.new('Окружность.011', me_019)
ob_012 = bpy.data.objects.new('Окружность.012', me_020)
ob_013 = bpy.data.objects.new('Окружность.013', me_022)
ob_014 = bpy.data.objects.new('Окружность.014', me_023)
ob_mushroomsskirt = bpy.data.objects.new('MUSHROOMSSKIRT', me_025)
ob_grass_001 = bpy.data.objects.new('GRASS.001', me_002_1)

# ---- transforms, parenting, visibility, modifiers, constraints
ob_light.location = (2.047, -6.985, 2.777)
ob_light.rotation_euler = (0.6503, 0.05522, 1.866)
ob_light.lock_rotations_4d = False
ob_light.empty_display_type = 'ARROWS'
ob_light.color = (0.0, 0.0, 0.0, 0.0)
ob_light.lineart.crease_threshold = 0.0
ob_camera.location = (-6.134, 6.104, 1.329)
ob_camera.rotation_euler = (1.535, 1.189e-06, 3.901)
ob_camera.lock_rotations_4d = False
ob_camera.empty_display_type = 'ARROWS'
ob_camera.color = (0.0, 0.0, 0.0, 0.0)
ob_camera.display_type = 'WIRE'
ob_camera.lineart.crease_threshold = 0.0
ob_body.location = (-0.3572, -1.127, 0.8072)
ob_body.rotation_euler = (-0.04652, -0.001269, -2.815)
_m = ob_body.modifiers.new('Subdivision', 'SUBSURF')
_m.levels = 3
_m.render_levels = 4
ob_eyes.parent = ob_body
ob_eyes.matrix_parent_inverse = Matrix(((1.0, -0.0, 0.0, 0.01853), (-0.0, 1.0, -0.0, 1.17e-07), (-0.0, 0.0, 1.0, -0.8711), (-0.0, 0.0, -0.0, 1.0)))
ob_eyes.location = (-0.282, 0.5868, 1.111)
ob_eyes.rotation_euler = (1.678, -0.6777, -0.3151)
_m = ob_eyes.modifiers.new('Подразделения', 'SUBSURF')
_m.render_levels = 3
_m = ob_eyes.modifiers.new('Симметрия', 'MIRROR')
_m.mirror_object = ob_body
ob_beak.parent = ob_body
ob_beak.matrix_parent_inverse = Matrix(((1.0, -0.0, 0.0, 0.01853), (-0.0, 1.0, -0.0, 1.17e-07), (-0.0, 0.0, 1.0, -0.8711), (-0.0, 0.0, -0.0, 1.0)))
ob_beak.location = (-0.0263, 0.7914, 0.8946)
ob_beak.scale = (-0.2068, -0.4681, -0.1015)
_m = ob_beak.modifiers.new('Subdivision', 'SUBSURF')
_m.levels = 3
_m.render_levels = 3
ob_feat.parent = ob_body
ob_feat.matrix_parent_inverse = Matrix(((1.0, -0.0, 0.0, 0.01853), (-0.0, 1.0, -0.0, 1.17e-07), (-0.0, 0.0, 1.0, -0.8711), (-0.0, 0.0, -0.0, 1.0)))
ob_feat.location = (-0.2707, 0.3938, 0.1209)
ob_feat.scale = (-0.1553, -0.2989, -0.08646)
_m = ob_feat.modifiers.new('Subdivision', 'SUBSURF')
_m.levels = 3
_m.render_levels = 3
_m = ob_feat.modifiers.new('Симметрия', 'MIRROR')
_m.mirror_object = ob_body
ob_feather_001.parent = ob_body
ob_feather_001.matrix_parent_inverse = Matrix(((1.0, -0.0, 0.0, 0.01853), (-0.0, 1.0, -0.0, 1.17e-07), (-0.0, 0.0, 1.0, -0.8711), (-0.0, 0.0, -0.0, 1.0)))
ob_feather_001.location = (-0.04837, 0.3592, 1.718)
ob_feather_001.rotation_euler = (-3.838, -0.0, -6.283)
ob_feather_001.scale = (-0.07937, 0.1294, -0.3176)
_m = ob_feather_001.modifiers.new('Subdivision', 'SUBSURF')
_m.levels = 3
_m.render_levels = 3
ob_feather_002.parent = ob_body
ob_feather_002.matrix_parent_inverse = Matrix(((1.0, -0.0, 0.0, 0.01853), (-0.0, 1.0, -0.0, 1.17e-07), (-0.0, 0.0, 1.0, -0.8711), (-0.0, 0.0, -0.0, 1.0)))
ob_feather_002.location = (-0.00845, 0.2429, 1.74)
ob_feather_002.rotation_euler = (-3.607, 0.5092, -6.435)
ob_feather_002.scale = (-0.07937, 0.1294, -0.3176)
_m = ob_feather_002.modifiers.new('Subdivision', 'SUBSURF')
_m.levels = 3
_m.render_levels = 3
ob_feather_003.parent = ob_body
ob_feather_003.matrix_parent_inverse = Matrix(((1.0, -0.0, 0.0, 0.01853), (-0.0, 1.0, -0.0, 1.17e-07), (-0.0, 0.0, 1.0, -0.8711), (-0.0, 0.0, -0.0, 1.0)))
ob_feather_003.location = (-0.1152, 0.1049, 1.742)
ob_feather_003.rotation_euler = (-3.15, -0.3074, -6.489)
ob_feather_003.scale = (-0.07937, 0.1294, -0.3176)
_m = ob_feather_003.modifiers.new('Subdivision', 'SUBSURF')
_m.levels = 3
_m.render_levels = 3
ob_mushroom.location = (0.8, -0.06449, 0.0)
_m = ob_mushroom.modifiers.new('Подразделения', 'SUBSURF')
_m.levels = 3
_m.render_levels = 4
ob_005.parent = ob_mushroom
ob_005.matrix_parent_inverse = Matrix(((1.0, -0.0, -0.0, -0.8), (-0.0, 1.0, 0.0, 0.06449), (-0.0, -0.0, 1.0, -0.0), (-0.0, 0.0, -0.0, 1.0)))
ob_005.location = (0.874, -1.013, 1.892)
ob_005.rotation_euler = (6.931, 0.03148, 0.2039)
ob_005.scale = (0.8162, 0.8162, 0.8162)
_m = ob_005.modifiers.new('Подразделения', 'SUBSURF')
_m.levels = 3
_m = ob_005.modifiers.new('Сглаживание', 'SMOOTH')
ob_002.parent = ob_mushroom
ob_002.matrix_parent_inverse = Matrix(((1.0, -0.0, -0.0, -0.8), (-0.0, 1.0, 0.0, 0.06449), (-0.0, -0.0, 1.0, -0.0), (-0.0, 0.0, -0.0, 1.0)))
ob_002.location = (1.927, -0.2567, 1.676)
ob_002.rotation_euler = (0.0006105, 0.7932, -0.08681)
ob_002.scale = (0.7624, 0.7624, 0.7624)
_m = ob_002.modifiers.new('Подразделения', 'SUBSURF')
_m.levels = 3
_m = ob_002.modifiers.new('Сглаживание', 'SMOOTH')
ob_001.parent = ob_mushroom
ob_001.matrix_parent_inverse = Matrix(((1.0, -0.0, -0.0, -0.8), (-0.0, 1.0, 0.0, 0.06449), (-0.0, -0.0, 1.0, -0.0), (-0.0, 0.0, -0.0, 1.0)))
ob_001.location = (1.546, 0.02243, 2.038)
ob_001.rotation_euler = (-0.2415, 0.6744, -0.1306)
ob_001.scale = (0.723, 0.723, 0.723)
_m = ob_001.modifiers.new('Подразделения', 'SUBSURF')
_m.levels = 3
_m = ob_001.modifiers.new('Сглаживание', 'SMOOTH')
ob_003.parent = ob_mushroom
ob_003.matrix_parent_inverse = Matrix(((1.0, -0.0, -0.0, -0.8), (-0.0, 1.0, 0.0, 0.06449), (-0.0, -0.0, 1.0, -0.0), (-0.0, 0.0, -0.0, 1.0)))
ob_003.location = (0.3969, 0.07956, 2.186)
ob_003.rotation_euler = (0.3002, -0.1494, -1.401)
ob_003.scale = (0.8101, 0.8101, 0.8101)
_m = ob_003.modifiers.new('Подразделения', 'SUBSURF')
_m.levels = 3
_m = ob_003.modifiers.new('Сглаживание', 'SMOOTH')
ob_004.parent = ob_mushroom
ob_004.matrix_parent_inverse = Matrix(((1.0, -0.0, -0.0, -0.8), (-0.0, 1.0, 0.0, 0.06449), (-0.0, -0.0, 1.0, -0.0), (-0.0, 0.0, -0.0, 1.0)))
ob_004.location = (0.07585, -0.6832, 1.94)
ob_004.rotation_euler = (6.367, -0.4422, 0.3635)
ob_004.scale = (0.8146, 0.8146, 0.8146)
_m = ob_004.modifiers.new('Подразделения', 'SUBSURF')
_m.levels = 3
_m = ob_004.modifiers.new('Сглаживание', 'SMOOTH')
ob_006.parent = ob_mushroom
ob_006.matrix_parent_inverse = Matrix(((1.0, -0.0, -0.0, -0.8), (-0.0, 1.0, 0.0, 0.06449), (-0.0, -0.0, 1.0, -0.0), (-0.0, 0.0, -0.0, 1.0)))
ob_006.location = (1.292, -0.3851, 2.162)
ob_006.rotation_euler = (-0.3838, 0.6524, -1.102)
ob_006.scale = (0.8101, 0.8101, 0.8101)
_m = ob_006.modifiers.new('Подразделения', 'SUBSURF')
_m.levels = 3
_m = ob_006.modifiers.new('Сглаживание', 'SMOOTH')
ob_007.parent = ob_mushroom
ob_007.matrix_parent_inverse = Matrix(((1.0, -0.0, -0.0, -0.8), (-0.0, 1.0, 0.0, 0.06449), (-0.0, -0.0, 1.0, -0.0), (-0.0, 0.0, -0.0, 1.0)))
ob_007.location = (0.5312, 0.7624, 1.922)
ob_007.rotation_euler = (-0.3315, -0.3455, -0.557)
ob_007.scale = (0.7964, 0.7964, 0.7964)
_m = ob_007.modifiers.new('Подразделения', 'SUBSURF')
_m.levels = 3
_m = ob_007.modifiers.new('Сглаживание', 'SMOOTH')
ob_008.parent = ob_mushroom
ob_008.matrix_parent_inverse = Matrix(((1.0, -0.0, -0.0, -0.8), (-0.0, 1.0, 0.0, 0.06449), (-0.0, -0.0, 1.0, -0.0), (-0.0, 0.0, -0.0, 1.0)))
ob_008.location = (0.6605, -0.477, 2.205)
ob_008.rotation_euler = (0.4028, -0.2836, 0.06276)
ob_008.scale = (0.8101, 0.8101, 0.8101)
_m = ob_008.modifiers.new('Подразделения', 'SUBSURF')
_m.levels = 3
_m = ob_008.modifiers.new('Сглаживание', 'SMOOTH')
ob_009.parent = ob_mushroom
ob_009.matrix_parent_inverse = Matrix(((1.0, -0.0, -0.0, -0.8), (-0.0, 1.0, 0.0, 0.06449), (-0.0, -0.0, 1.0, -0.0), (-0.0, 0.0, -0.0, 1.0)))
ob_009.location = (1.78, 0.4518, 1.69)
ob_009.rotation_euler = (-0.7226, 0.3044, -0.7158)
ob_009.scale = (0.7704, 0.7704, 0.7704)
_m = ob_009.modifiers.new('Подразделения', 'SUBSURF')
_m.levels = 3
_m = ob_009.modifiers.new('Сглаживание', 'SMOOTH')
ob_010.parent = ob_mushroom
ob_010.matrix_parent_inverse = Matrix(((1.0, -0.0, -0.0, -0.8), (-0.0, 1.0, 0.0, 0.06449), (-0.0, -0.0, 1.0, -0.0), (-0.0, 0.0, -0.0, 1.0)))
ob_010.location = (1.017, 0.1359, 2.307)
ob_010.rotation_euler = (-0.5492, -0.2442, -0.6597)
ob_010.scale = (0.7947, 0.7947, 0.7947)
_m = ob_010.modifiers.new('Подразделения', 'SUBSURF')
_m.levels = 3
_m = ob_010.modifiers.new('Сглаживание', 'SMOOTH')
ob_011.parent = ob_mushroom
ob_011.matrix_parent_inverse = Matrix(((1.0, -0.0, -0.0, -0.8), (-0.0, 1.0, 0.0, 0.06449), (-0.0, -0.0, 1.0, -0.0), (-0.0, 0.0, -0.0, 1.0)))
ob_011.location = (0.02899, 0.4354, 1.922)
ob_011.rotation_euler = (0.1925, -0.2837, -1.388)
ob_011.scale = (0.8275, 0.8275, 0.8275)
_m = ob_011.modifiers.new('Подразделения', 'SUBSURF')
_m.levels = 3
_m = ob_011.modifiers.new('Сглаживание', 'SMOOTH')
ob_012.parent = ob_mushroom
ob_012.matrix_parent_inverse = Matrix(((1.0, -0.0, -0.0, -0.8), (-0.0, 1.0, 0.0, 0.06449), (-0.0, -0.0, 1.0, -0.0), (-0.0, 0.0, -0.0, 1.0)))
ob_012.location = (1.636, -0.8754, 1.682)
ob_012.rotation_euler = (-0.5432, 0.4576, -1.625)
ob_012.scale = (0.7701, 0.7701, 0.7701)
_m = ob_012.modifiers.new('Подразделения', 'SUBSURF')
_m.levels = 3
_m = ob_012.modifiers.new('Сглаживание', 'SMOOTH')
ob_013.parent = ob_mushroom
ob_013.matrix_parent_inverse = Matrix(((1.0, -0.0, -0.0, -0.8), (-0.0, 1.0, 0.0, 0.06449), (-0.0, -0.0, 1.0, -0.0), (-0.0, 0.0, -0.0, 1.0)))
ob_013.location = (-0.0566, -0.1727, 1.983)
ob_013.rotation_euler = (-0.1646, -0.3491, 0.569)
ob_013.scale = (0.8116, 0.8116, 0.8116)
_m = ob_013.modifiers.new('Подразделения', 'SUBSURF')
_m.levels = 3
_m = ob_013.modifiers.new('Сглаживание', 'SMOOTH')
ob_014.parent = ob_mushroom
ob_014.matrix_parent_inverse = Matrix(((1.0, -0.0, -0.0, -0.8), (-0.0, 1.0, 0.0, 0.06449), (-0.0, -0.0, 1.0, -0.0), (-0.0, 0.0, -0.0, 1.0)))
ob_014.location = (1.131, 0.8601, 1.799)
ob_014.rotation_euler = (-0.4576, -0.4268, -1.058)
ob_014.scale = (0.7939, 0.7939, 0.7939)
_m = ob_014.modifiers.new('Подразделения', 'SUBSURF')
_m.levels = 3
_m = ob_014.modifiers.new('Сглаживание', 'SMOOTH')
ob_mushroomsskirt.parent = ob_mushroom
ob_mushroomsskirt.matrix_parent_inverse = Matrix(((1.0, -0.0, -0.0, -0.8), (-0.0, 1.0, 0.0, 0.06449), (-0.0, -0.0, 1.0, -0.0), (-0.0, 0.0, -0.0, 1.0)))
ob_mushroomsskirt.location = (0.8524, -0.2192, 0.5405)
ob_mushroomsskirt.rotation_euler = (0.01482, 0.1622, 0.005774)
ob_mushroomsskirt.scale = (1.112, 1.112, 1.112)
_m = ob_mushroomsskirt.modifiers.new('Подразделения', 'SUBSURF')
_m.render_levels = 3
_m = ob_mushroomsskirt.modifiers.new('Сглаживание', 'SMOOTH')
ob_grass_001.location = (0.1243, 0.01372, -0.04824)
ob_grass_001.scale = (2.646, 2.646, 2.646)
_m = ob_grass_001.modifiers.new('Подразделения', 'SUBSURF')
_m = ob_grass_001.modifiers.new('Сглаживание', 'SMOOTH')

# ---- collection membership
col_collection.objects.link(ob_light)
col_collection.objects.link(ob_camera)
col_billy.objects.link(ob_body)
col_billy.objects.link(ob_eyes)
col_billy.objects.link(ob_beak)
col_billy.objects.link(ob_feat)
col_billy.objects.link(ob_feather_001)
col_billy.objects.link(ob_feather_002)
col_billy.objects.link(ob_feather_003)
col_mushroom.objects.link(ob_mushroom)
col_mushroom.objects.link(ob_005)
col_mushroom.objects.link(ob_002)
col_mushroom.objects.link(ob_001)
col_mushroom.objects.link(ob_003)
col_mushroom.objects.link(ob_004)
col_mushroom.objects.link(ob_006)
col_mushroom.objects.link(ob_007)
col_mushroom.objects.link(ob_008)
col_mushroom.objects.link(ob_009)
col_mushroom.objects.link(ob_010)
col_mushroom.objects.link(ob_011)
col_mushroom.objects.link(ob_012)
col_mushroom.objects.link(ob_013)
col_mushroom.objects.link(ob_014)
col_mushroom.objects.link(ob_mushroomsskirt)
col_grass.objects.link(ob_grass_001)

# ---- scene / render settings (as saved in the file)
scene.camera = ob_camera
scene.frame_start = 1; scene.frame_end = 120; scene.frame_set(1)
scene.render.engine = 'BLENDER_WORKBENCH'
scene.render.image_settings.file_format = 'FFMPEG'
scene.render.image_settings.color_mode = 'RGB'
scene.render.fps = 60
scene.render.use_high_quality_normals = True
scene.cycles.sampling_pattern = 'TABULATED_SOBOL'
scene.view_settings.look = 'Medium High Contrast'
scene.view_settings.view_transform = 'Filmic'
scene.view_settings.exposure = 0.0995
bpy.context.view_layer.update()
